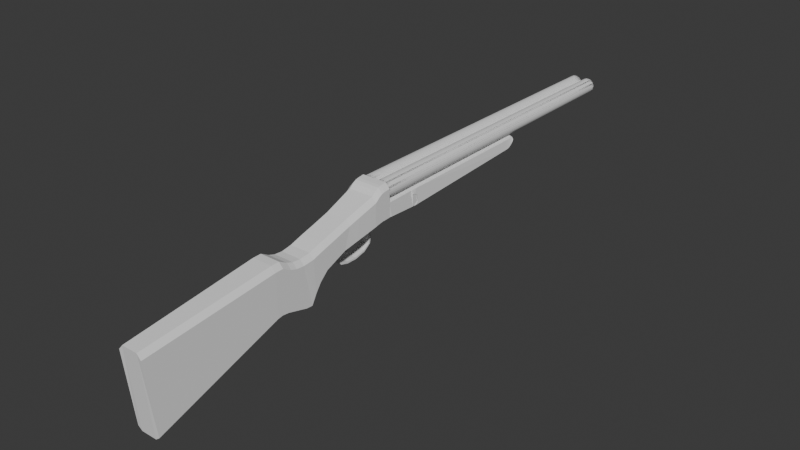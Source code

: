 # Source: doublebarrelshotgunV4.blend  (saved by Blender 4.5.90; exported with 4.5.12 LTS)
import bpy
from mathutils import Matrix  # noqa: F401  (used for matrix-valued properties, if any)

bpy.ops.wm.read_factory_settings(use_empty=True)
scene = bpy.context.scene
scene.name = 'Scene'

# ---- collections
col_collection = bpy.data.collections.new('Collection'); scene.collection.children.link(col_collection)

# ---- world
world_world = bpy.data.worlds.new('World'); scene.world = world_world
world_world.use_nodes = True; world_world.node_tree.nodes.clear()
_N = world_world.node_tree.nodes; _L = world_world.node_tree.links
n0 = _N.new('ShaderNodeOutputWorld'); n0.name = 'World Output'; n0.location = (200, 100)
n1 = _N.new('ShaderNodeBackground'); n1.name = 'Background'; n1.location = (-200, 100)
n1.inputs[0].default_value = (0.05088, 0.05088, 0.05088, 1.0)
_L.new(n1.outputs[0], n0.inputs[0])
n0.is_active_output = True
world_world.color = (0.05088, 0.05088, 0.05088)
world_world.sun_shadow_jitter_overblur = 0.0

# ---- meshes
me_cube_001 = bpy.data.meshes.new('Cube.001')
me_cube_001.from_pydata([(0.2993, -1.017, -1.015), (0.2993, -1.057, 0.9345), (0.3514, 2.405, -0.0866), (0.3514, 2.49, 1.04), (0.3514, 2.544, -0.07589), (0.3514, 2.714, 1.027), (0.3514, 2.723, -0.1118), (0.3514, 2.932, 0.8838), (0.3514, 3.261, -0.3037), (0.3514, 3.098, 0.8137), (0.3514, 3.43, -0.3279), (0.3514, 3.315, 0.7768), (0.3615, 3.586, -0.0697), (0.3615, 3.602, 0.7904), (0.3615, 3.754, 0.1307), (0.3615, 3.977, 0.8741), (0.3615, 3.989, 0.3163), (0.3615, 4.345, 0.9448), (0.3615, 4.589, 0.5106), (0.3615, 4.812, 1.042), (0.4125, 5.587, 0.6462), (0.4125, 5.657, 1.247), (0.4125, 5.65, 0.6563), (0.4125, 5.696, 1.27), (0.4125, 5.825, 0.6752), (0.4125, 5.789, 1.334), (0.4125, 5.875, 0.6748), (0.4125, 5.886, 1.379), (0.4125, 5.93, 0.669), (0.4125, 5.971, 1.392), (0.4125, 5.999, 0.6676), (0.4125, 6.054, 1.394), (0.4125, 6.1, 0.6672), (0.4125, 6.146, 1.398), (0.4221, 6.151, 0.6666), (0.399, 6.131, 1.034), (0.4125, 6.907, 0.5648), (0.3828, 6.945, 0.9764), (0.4125, 6.933, 0.5629), (0.4125, 6.948, 0.8802), (0.4125, 6.974, 0.5601), (0.4125, 6.989, 0.8784), (0.4125, 7.019, 0.5682), (0.4125, 7.032, 0.8581), (0.4125, 7.067, 0.5901), (0.4125, 7.075, 0.8202), (0.4125, 7.088, 0.6093), (0.4125, 7.092, 0.7944), (0.4125, 7.101, 0.6348), (0.4125, 7.102, 0.7725), (0.4125, 7.107, 0.6651), (0.4125, 7.107, 0.7533), (0.4125, 7.11, 0.693), (0.4125, 7.11, 0.7275), (0.0, 2.397, -0.1736), (0.0, 2.501, 1.172), (0.0, -1.024, -1.102), (0.0, -1.046, 1.066), (0.0, 2.537, -0.1628), (0.0, 2.725, 1.158), (0.0, 2.715, -0.1987), (0.0, 2.943, 1.015), (0.0, 3.254, -0.3906), (0.0, 3.109, 0.9454), (0.0, 3.423, -0.4149), (0.0, 3.326, 0.9085), (0.0, 3.579, -0.1567), (0.0, 3.613, 0.9221), (0.0, 3.747, 0.04376), (0.0, 3.988, 1.006), (0.0, 3.982, 0.2294), (0.0, 4.356, 1.076), (0.0, 4.582, 0.4236), (0.0, 4.823, 1.174), (0.0, 5.598, 0.5599), (0.0, 5.668, 1.378), (0.0, 5.639, 0.5733), (-2.479e-18, 5.707, 1.402), (0.0, 5.818, 0.5883), (-1.9e-18, 5.8, 1.466), (0.0, 5.868, 0.5878), (-6.097e-18, 5.896, 1.51), (0.0, 5.923, 0.5821), (-7.88e-18, 5.981, 1.523), (0.0, 5.992, 0.5806), (-8.983e-18, 6.064, 1.526), (0.0, 6.093, 0.5802), (-9.271e-18, 6.157, 1.529), (0.0, 6.144, 0.5797), (-1.68e-18, 6.133, 1.059), (0.0, 6.906, 0.5523), (-1.376e-18, 6.947, 1.002), (0.0, 6.932, 0.5505), (0.0, 6.947, 0.8678), (0.0, 6.973, 0.5477), (0.0, 6.988, 0.866), (0.0, 7.018, 0.5558), (0.0, 7.031, 0.8457), (0.0, 7.066, 0.5777), (0.0, 7.074, 0.8078), (0.0, 7.087, 0.5969), (0.0, 7.091, 0.782), (0.0, 7.1, 0.6224), (0.0, 7.101, 0.7601), (0.0, 7.106, 0.6527), (0.0, 7.106, 0.7409), (0.0, 7.109, 0.6806), (0.0, 7.109, 0.7151), (0.1031, 2.501, 1.172), (0.2062, 2.501, 1.172), (0.2483, 2.501, 1.172), (0.05961, -1.024, -1.102), (0.1305, -1.024, -1.102), (0.1962, -1.024, -1.102), (0.1031, 2.725, 1.158), (0.2062, 2.725, 1.158), (0.2483, 2.725, 1.158), (0.1031, 2.943, 1.015), (0.2062, 2.943, 1.015), (0.2483, 2.943, 1.015), (0.1031, 3.109, 0.9454), (0.2062, 3.109, 0.9454), (0.2483, 3.109, 0.9454), (0.1031, 3.326, 0.9085), (0.2062, 3.326, 0.9085), (0.2483, 3.326, 0.9085), (0.1031, 3.613, 0.9221), (0.2062, 3.613, 0.9221), (0.2584, 3.613, 0.9221), (0.1031, 3.988, 1.006), (0.2062, 3.988, 1.006), (0.2584, 3.988, 1.006), (0.1031, 4.356, 1.076), (0.2062, 4.356, 1.076), (0.2584, 4.356, 1.076), (0.1031, 4.823, 1.174), (0.2062, 4.823, 1.174), (0.2584, 4.823, 1.174), (0.1031, 5.668, 1.378), (0.2062, 5.668, 1.378), (0.3094, 5.668, 1.378), (0.1031, 5.707, 1.402), (0.2062, 5.707, 1.402), (0.3094, 5.707, 1.402), (0.1031, 5.8, 1.466), (0.2062, 5.8, 1.466), (0.3094, 5.8, 1.466), (0.1031, 5.896, 1.51), (0.2062, 5.896, 1.511), (0.3094, 5.896, 1.511), (0.1031, 5.981, 1.523), (0.2062, 5.981, 1.523), (0.3094, 5.981, 1.523), (0.1031, 6.064, 1.526), (0.2062, 6.064, 1.526), (0.3094, 6.064, 1.526), (0.1031, 6.157, 1.529), (0.2062, 6.157, 1.529), (0.3094, 6.157, 1.529), (0.1031, 6.133, 1.059), (0.2062, 6.133, 1.059), (0.3094, 6.133, 1.059), (0.1031, 6.947, 1.002), (0.2062, 6.947, 1.002), (0.3094, 6.947, 1.002), (0.1031, 6.947, 0.8678), (0.2062, 6.947, 0.8678), (0.3094, 6.947, 0.8678), (0.1031, 6.988, 0.866), (0.2062, 6.988, 0.866), (0.3094, 6.988, 0.866), (0.1031, 7.031, 0.8457), (0.2062, 7.031, 0.8457), (0.3094, 7.031, 0.8457), (0.1031, 7.074, 0.8078), (0.2062, 7.074, 0.8078), (0.3094, 7.074, 0.8078), (0.1031, 7.091, 0.782), (0.2062, 7.091, 0.782), (0.3094, 7.091, 0.782), (0.1031, 7.101, 0.7601), (0.2062, 7.101, 0.7601), (0.3094, 7.101, 0.7601), (0.1031, 7.106, 0.7409), (0.2062, 7.106, 0.7409), (0.3094, 7.106, 0.7409), (0.1031, 7.109, 0.7151), (0.2062, 7.109, 0.7151), (0.3094, 7.109, 0.7151), (0.2483, 2.397, -0.1736), (0.2062, 2.397, -0.1736), (0.1031, 2.397, -0.1736), (0.1962, -1.046, 1.066), (0.1305, -1.046, 1.066), (0.05961, -1.046, 1.066), (0.2483, 2.537, -0.1628), (0.2062, 2.537, -0.1628), (0.1031, 2.537, -0.1628), (0.2483, 2.715, -0.1987), (0.2062, 2.715, -0.1987), (0.1031, 2.715, -0.1987), (0.2483, 3.254, -0.3906), (0.2062, 3.254, -0.3906), (0.1031, 3.254, -0.3906), (0.2483, 3.423, -0.4149), (0.2062, 3.423, -0.4149), (0.1031, 3.423, -0.4149), (0.2584, 3.579, -0.1567), (0.2062, 3.579, -0.1567), (0.1031, 3.579, -0.1567), (0.2584, 3.747, 0.04376), (0.2062, 3.747, 0.04376), (0.1031, 3.747, 0.04376), (0.2584, 3.982, 0.2294), (0.2062, 3.982, 0.2294), (0.1031, 3.982, 0.2294), (0.2584, 4.582, 0.4236), (0.2062, 4.582, 0.4236), (0.1555, 4.582, 0.4236), (0.3094, 5.585, 0.5594), (0.2062, 5.589, 0.5596), (0.1031, 5.594, 0.5598), (0.3094, 5.642, 0.5704), (0.2062, 5.641, 0.5714), (0.1031, 5.64, 0.5723), (0.3094, 5.818, 0.5883), (0.2062, 5.818, 0.5883), (0.1031, 5.818, 0.5883), (0.3094, 5.868, 0.5878), (0.2062, 5.868, 0.5878), (0.1031, 5.868, 0.5878), (0.3094, 5.923, 0.5821), (0.2062, 5.923, 0.5821), (0.1031, 5.923, 0.5821), (0.3094, 5.992, 0.5806), (0.2062, 5.992, 0.5806), (0.1031, 5.992, 0.5806), (0.3094, 6.093, 0.5802), (0.2062, 6.093, 0.5802), (0.1031, 6.093, 0.5802), (0.3094, 6.144, 0.5797), (0.2062, 6.144, 0.5797), (0.1031, 6.144, 0.5797), (0.3094, 6.906, 0.5523), (0.2062, 6.906, 0.5523), (0.1031, 6.906, 0.5523), (0.3094, 6.932, 0.5505), (0.2062, 6.932, 0.5505), (0.1031, 6.932, 0.5505), (0.3094, 6.973, 0.5477), (0.2062, 6.973, 0.5477), (0.1031, 6.973, 0.5477), (0.3094, 7.018, 0.5558), (0.2062, 7.018, 0.5558), (0.1031, 7.018, 0.5558), (0.3094, 7.067, 0.5901), (0.2062, 7.067, 0.5901), (0.1031, 7.066, 0.5777), (0.3094, 7.088, 0.6093), (0.2062, 7.088, 0.6093), (0.1031, 7.088, 0.6093), (0.3094, 7.1, 0.6224), (0.2062, 7.1, 0.6224), (0.1031, 7.1, 0.6224), (0.3094, 7.106, 0.6527), (0.2062, 7.106, 0.6527), (0.1031, 7.106, 0.6527), (0.3094, 7.109, 0.6806), (0.2062, 7.109, 0.6806), (0.1031, 7.109, 0.6806), (0.3615, 4.778, 1.035), (0.3615, 4.546, 0.4966), (0.0, 4.789, 1.167), (0.0, 4.539, 0.4097), (0.2584, 4.539, 0.4097), (0.2062, 4.539, 0.4097), (0.1555, 4.539, 0.4097), (0.1031, 4.789, 1.167), (0.2062, 4.789, 1.167), (0.2584, 4.789, 1.167), (0.1135, 4.6, 0.2979), (-1.66e-20, 4.6, 0.2979), (-1.66e-20, 4.556, 0.2839), (0.1135, 4.556, 0.2839), (0.1031, 4.651, 0.14), (-1.66e-20, 4.651, 0.14), (-1.66e-20, 4.607, 0.126), (0.1031, 4.607, 0.126), (0.1031, 4.74, 0.0002847), (-1.5e-19, 4.74, 0.0002847), (-1.5e-19, 4.709, -0.03225), (0.1031, 4.709, -0.03225), (0.1031, 4.934, -0.06434), (0.0, 4.934, -0.06434), (0.0, 4.924, -0.1085), (0.1031, 4.924, -0.1085), (0.1031, 5.207, -0.09085), (-6.498e-19, 5.207, -0.09085), (-6.498e-19, 5.204, -0.1361), (0.1031, 5.204, -0.1361), (0.1031, 5.503, -0.04584), (0.0, 5.503, -0.04584), (0.0, 5.51, -0.09057), (0.1031, 5.51, -0.09057), (0.1031, 5.672, 0.04788), (0.0, 5.672, 0.04788), (0.0, 5.716, 0.03367), (0.1031, 5.716, 0.03367), (0.1031, 5.731, 0.2267), (4.136e-25, 5.731, 0.2267), (4.136e-25, 5.775, 0.2125), (0.1031, 5.775, 0.2125), (0.1031, 5.686, 0.3786), (-1.452e-20, 5.686, 0.3786), (-1.452e-20, 5.724, 0.4034), (0.1031, 5.724, 0.4034), (0.1208, 5.568, 0.5029), (0.0, 5.568, 0.5029), (0.0, 5.605, 0.5292), (0.1208, 5.605, 0.5292), (0.1352, 5.47, 0.5519), (-2.544e-19, 5.47, 0.5519), (-1.701e-19, 5.607, 0.5689), (0.1352, 5.607, 0.5689), (0.3812, 5.138, 1.121), (0.3812, 4.975, 0.563), (0.0, 4.975, 0.4763), (0.0, 5.149, 1.253), (0.2781, 4.97, 0.4761), (0.2062, 4.971, 0.4762), (0.1129, 4.975, 0.4763), (0.1031, 5.149, 1.253), (0.2062, 5.149, 1.253), (0.2781, 5.149, 1.253), (0.403, 5.499, 1.208), (0.403, 5.401, 0.6209), (0.0, 5.409, 0.5345), (0.0, 5.51, 1.34), (0.2999, 5.398, 0.5341), (0.2062, 5.401, 0.5342), (0.1129, 5.409, 0.5345), (0.1031, 5.51, 1.34), (0.2062, 5.51, 1.34), (0.2999, 5.51, 1.34)], [], [(110, 3, 5, 116), (2, 3, 1, 0), (189, 2, 0, 113), (116, 5, 7, 119), (3, 2, 4, 5), (119, 7, 9, 122), (5, 4, 6, 7), (7, 6, 8, 9), (125, 11, 13, 128), (9, 8, 10, 11), (122, 9, 11, 125), (11, 10, 12, 13), (131, 15, 17, 134), (128, 13, 15, 131), (13, 12, 14, 15), (270, 271, 18, 19), (15, 14, 16, 17), (343, 334, 21, 140), (279, 270, 19, 137), (334, 335, 20, 21), (143, 23, 25, 146), (140, 21, 23, 143), (21, 20, 22, 23), (25, 24, 26, 27), (23, 22, 24, 25), (149, 27, 29, 152), (146, 25, 27, 149), (152, 29, 31, 155), (27, 26, 28, 29), (31, 30, 32, 33), (29, 28, 30, 31), (158, 33, 35, 161), (155, 31, 33, 158), (35, 34, 36, 37), (33, 32, 34, 35), (164, 37, 39, 167), (161, 35, 37, 164), (167, 39, 41, 170), (37, 36, 38, 39), (41, 40, 42, 43), (39, 38, 40, 41), (173, 43, 45, 176), (170, 41, 43, 173), (43, 42, 44, 45), (47, 46, 48, 49), (45, 44, 46, 47), (176, 45, 47, 179), (182, 49, 51, 185), (179, 47, 49, 182), (185, 51, 53, 188), (49, 48, 50, 51), (267, 188, 53, 52), (51, 50, 52, 53), (266, 104, 106, 269), (263, 102, 104, 266), (260, 100, 102, 263), (257, 98, 100, 260), (254, 96, 98, 257), (251, 94, 96, 254), (248, 92, 94, 251), (245, 90, 92, 248), (242, 88, 90, 245), (239, 86, 88, 242), (236, 84, 86, 239), (233, 82, 84, 236), (230, 80, 82, 233), (227, 78, 80, 230), (224, 76, 78, 227), (340, 336, 74, 221), (221, 74, 76, 224), (276, 273, 282, 283), (212, 68, 70, 215), (206, 64, 66, 209), (209, 66, 68, 212), (203, 62, 64, 206), (200, 60, 62, 203), (197, 58, 60, 200), (191, 54, 58, 197), (108, 55, 57, 194), (111, 194, 57, 56), (0, 1, 192, 113), (113, 192, 193, 112), (112, 193, 194, 111), (3, 110, 192, 1), (110, 109, 193, 192), (109, 108, 194, 193), (2, 189, 195, 4), (189, 190, 196, 195), (190, 191, 197, 196), (4, 195, 198, 6), (195, 196, 199, 198), (196, 197, 200, 199), (6, 198, 201, 8), (198, 199, 202, 201), (199, 200, 203, 202), (8, 201, 204, 10), (201, 202, 205, 204), (202, 203, 206, 205), (12, 207, 210, 14), (207, 208, 211, 210), (208, 209, 212, 211), (10, 204, 207, 12), (204, 205, 208, 207), (205, 206, 209, 208), (14, 210, 213, 16), (210, 211, 214, 213), (211, 212, 215, 214), (271, 274, 216, 18), (274, 275, 217, 216), (275, 276, 218, 217), (20, 219, 222, 22), (219, 220, 223, 222), (220, 221, 224, 223), (335, 338, 219, 20), (338, 339, 220, 219), (339, 340, 221, 220), (22, 222, 225, 24), (222, 223, 226, 225), (223, 224, 227, 226), (24, 225, 228, 26), (225, 226, 229, 228), (226, 227, 230, 229), (26, 228, 231, 28), (228, 229, 232, 231), (229, 230, 233, 232), (28, 231, 234, 30), (231, 232, 235, 234), (232, 233, 236, 235), (30, 234, 237, 32), (234, 235, 238, 237), (235, 236, 239, 238), (32, 237, 240, 34), (237, 238, 241, 240), (238, 239, 242, 241), (34, 240, 243, 36), (240, 241, 244, 243), (241, 242, 245, 244), (36, 243, 246, 38), (243, 244, 247, 246), (244, 245, 248, 247), (38, 246, 249, 40), (246, 247, 250, 249), (247, 248, 251, 250), (40, 249, 252, 42), (249, 250, 253, 252), (250, 251, 254, 253), (42, 252, 255, 44), (252, 253, 256, 255), (253, 254, 257, 256), (44, 255, 258, 46), (255, 256, 259, 258), (256, 257, 260, 259), (46, 258, 261, 48), (258, 259, 262, 261), (259, 260, 263, 262), (48, 261, 264, 50), (261, 262, 265, 264), (262, 263, 266, 265), (50, 264, 267, 52), (264, 265, 268, 267), (265, 266, 269, 268), (106, 107, 186, 269), (269, 186, 187, 268), (268, 187, 188, 267), (105, 183, 186, 107), (183, 184, 187, 186), (184, 185, 188, 187), (101, 177, 180, 103), (177, 178, 181, 180), (178, 179, 182, 181), (103, 180, 183, 105), (180, 181, 184, 183), (181, 182, 185, 184), (99, 174, 177, 101), (174, 175, 178, 177), (175, 176, 179, 178), (95, 168, 171, 97), (168, 169, 172, 171), (169, 170, 173, 172), (97, 171, 174, 99), (171, 172, 175, 174), (172, 173, 176, 175), (93, 165, 168, 95), (165, 166, 169, 168), (166, 167, 170, 169), (89, 159, 162, 91), (159, 160, 163, 162), (160, 161, 164, 163), (91, 162, 165, 93), (162, 163, 166, 165), (163, 164, 167, 166), (85, 153, 156, 87), (153, 154, 157, 156), (154, 155, 158, 157), (87, 156, 159, 89), (156, 157, 160, 159), (157, 158, 161, 160), (83, 150, 153, 85), (150, 151, 154, 153), (151, 152, 155, 154), (79, 144, 147, 81), (144, 145, 148, 147), (145, 146, 149, 148), (81, 147, 150, 83), (147, 148, 151, 150), (148, 149, 152, 151), (75, 138, 141, 77), (138, 139, 142, 141), (139, 140, 143, 142), (77, 141, 144, 79), (141, 142, 145, 144), (142, 143, 146, 145), (272, 277, 135, 73), (277, 278, 136, 135), (278, 279, 137, 136), (337, 341, 138, 75), (341, 342, 139, 138), (342, 343, 140, 139), (67, 126, 129, 69), (126, 127, 130, 129), (127, 128, 131, 130), (69, 129, 132, 71), (129, 130, 133, 132), (130, 131, 134, 133), (63, 120, 123, 65), (120, 121, 124, 123), (121, 122, 125, 124), (65, 123, 126, 67), (123, 124, 127, 126), (124, 125, 128, 127), (61, 117, 120, 63), (117, 118, 121, 120), (118, 119, 122, 121), (59, 114, 117, 61), (114, 115, 118, 117), (115, 116, 119, 118), (54, 191, 111, 56), (191, 190, 112, 111), (190, 189, 113, 112), (55, 108, 114, 59), (108, 109, 115, 114), (109, 110, 116, 115), (133, 134, 279, 278), (132, 133, 278, 277), (71, 132, 277, 272), (214, 215, 276, 275), (213, 214, 275, 274), (16, 213, 274, 271), (215, 70, 273, 276), (134, 17, 270, 279), (17, 16, 271, 270), (280, 283, 287, 284), (218, 276, 283, 280), (72, 218, 280, 281), (273, 72, 281, 282), (285, 284, 288, 289), (281, 280, 284, 285), (283, 282, 286, 287), (282, 281, 285, 286), (291, 290, 294, 295), (287, 286, 290, 291), (286, 285, 289, 290), (284, 287, 291, 288), (292, 295, 299, 296), (290, 289, 293, 294), (288, 291, 295, 292), (289, 288, 292, 293), (299, 298, 302, 303), (293, 292, 296, 297), (295, 294, 298, 299), (294, 293, 297, 298), (300, 303, 307, 304), (298, 297, 301, 302), (296, 299, 303, 300), (297, 296, 300, 301), (305, 304, 308, 309), (301, 300, 304, 305), (303, 302, 306, 307), (302, 301, 305, 306), (311, 310, 314, 315), (307, 306, 310, 311), (306, 305, 309, 310), (304, 307, 311, 308), (312, 315, 319, 316), (310, 309, 313, 314), (308, 311, 315, 312), (309, 308, 312, 313), (316, 319, 323, 320), (313, 312, 316, 317), (315, 314, 318, 319), (314, 313, 317, 318), (323, 322, 321, 320), (317, 316, 320, 321), (319, 318, 322, 323), (318, 317, 321, 322), (136, 137, 333, 332), (135, 136, 332, 331), (73, 135, 331, 327), (217, 218, 330, 329), (216, 217, 329, 328), (18, 216, 328, 325), (218, 72, 326, 330), (19, 18, 325, 324), (137, 19, 324, 333), (332, 333, 343, 342), (331, 332, 342, 341), (327, 331, 341, 337), (329, 330, 340, 339), (328, 329, 339, 338), (325, 328, 338, 335), (324, 325, 335, 334), (333, 324, 334, 343), (340, 330, 326, 336)])
_uv = me_cube_001.uv_layers.new(name='UVMap')
_uv.uv.foreach_set('vector', [0.6562, 0.5, 0.625, 0.5, 0.625, 0.5, 0.6562, 0.5, 0.375, 0.5, 0.625, 0.5, 0.625, 0.75, 0.375, 0.75, 0.3438, 0.5, 0.375, 0.5, 0.375, 0.75, 0.3438, 0.75, 0.6562, 0.5, 0.625, 0.5, 0.625, 0.5, 0.6562, 0.5, 0.625, 0.5, 0.375, 0.5, 0.375, 0.5, 0.625, 0.5, 0.6562, 0.5, 0.625, 0.5, 0.625, 0.5, 0.6562, 0.5, 0.625, 0.5, 0.375, 0.5, 0.375, 0.5, 0.625, 0.5, 0.625, 0.5, 0.375, 0.5, 0.375, 0.5, 0.625, 0.5, 0.6562, 0.5, 0.625, 0.5, 0.625, 0.5, 0.6562, 0.5, 0.625, 0.5, 0.375, 0.5, 0.375, 0.5, 0.625, 0.5, 0.6562, 0.5, 0.625, 0.5, 0.625, 0.5, 0.6562, 0.5, 0.625, 0.5, 0.375, 0.5, 0.375, 0.5, 0.625, 0.5, 0.6562, 0.5, 0.625, 0.5, 0.625, 0.5, 0.6562, 0.5, 0.6562, 0.5, 0.625, 0.5, 0.625, 0.5, 0.6562, 0.5, 0.625, 0.5, 0.375, 0.5, 0.375, 0.5, 0.625, 0.5, 0.625, 0.5, 0.375, 0.5, 0.375, 0.5, 0.625, 0.5, 0.625, 0.5, 0.375, 0.5, 0.375, 0.5, 0.625, 0.5, 0.6562, 0.5, 0.625, 0.5, 0.625, 0.5, 0.6562, 0.5, 0.6562, 0.5, 0.625, 0.5, 0.625, 0.5, 0.6562, 0.5, 0.625, 0.5, 0.375, 0.5, 0.375, 0.5, 0.625, 0.5, 0.6562, 0.5, 0.625, 0.5, 0.625, 0.5, 0.6562, 0.5, 0.6562, 0.5, 0.625, 0.5, 0.625, 0.5, 0.6562, 0.5, 0.625, 0.5, 0.375, 0.5, 0.375, 0.5, 0.625, 0.5, 0.625, 0.5, 0.375, 0.5, 0.375, 0.5, 0.625, 0.5, 0.625, 0.5, 0.375, 0.5, 0.375, 0.5, 0.625, 0.5, 0.6562, 0.5, 0.625, 0.5, 0.625, 0.5, 0.6562, 0.5, 0.6562, 0.5, 0.625, 0.5, 0.625, 0.5, 0.6562, 0.5, 0.6562, 0.5, 0.625, 0.5, 0.625, 0.5, 0.6562, 0.5, 0.625, 0.5, 0.375, 0.5, 0.375, 0.5, 0.625, 0.5, 0.625, 0.5, 0.375, 0.5, 0.375, 0.5, 0.625, 0.5, 0.625, 0.5, 0.375, 0.5, 0.375, 0.5, 0.625, 0.5, 0.6562, 0.5, 0.625, 0.5, 0.625, 0.5, 0.6562, 0.5, 0.6562, 0.5, 0.625, 0.5, 0.625, 0.5, 0.6562, 0.5, 0.625, 0.5, 0.375, 0.5, 0.375, 0.5, 0.625, 0.5, 0.625, 0.5, 0.375, 0.5, 0.375, 0.5, 0.625, 0.5, 0.6562, 0.5, 0.625, 0.5, 0.625, 0.5, 0.6562, 0.5, 0.6562, 0.5, 0.625, 0.5, 0.625, 0.5, 0.6562, 0.5, 0.6562, 0.5, 0.625, 0.5, 0.625, 0.5, 0.6562, 0.5, 0.625, 0.5, 0.375, 0.5, 0.375, 0.5, 0.625, 0.5, 0.625, 0.5, 0.375, 0.5, 0.375, 0.5, 0.625, 0.5, 0.625, 0.5, 0.375, 0.5, 0.375, 0.5, 0.625, 0.5, 0.6562, 0.5, 0.625, 0.5, 0.625, 0.5, 0.6562, 0.5, 0.6562, 0.5, 0.625, 0.5, 0.625, 0.5, 0.6562, 0.5, 0.625, 0.5, 0.375, 0.5, 0.375, 0.5, 0.625, 0.5, 0.625, 0.5, 0.375, 0.5, 0.375, 0.5, 0.625, 0.5, 0.625, 0.5, 0.375, 0.5, 0.375, 0.5, 0.625, 0.5, 0.6562, 0.5, 0.625, 0.5, 0.625, 0.5, 0.6562, 0.5, 0.6562, 0.5, 0.625, 0.5, 0.625, 0.5, 0.6562, 0.5, 0.6562, 0.5, 0.625, 0.5, 0.625, 0.5, 0.6562, 0.5, 0.6562, 0.5, 0.625, 0.5, 0.625, 0.5, 0.6562, 0.5, 0.625, 0.5, 0.375, 0.5, 0.375, 0.5, 0.625, 0.5, 0.375, 0.4688, 0.625, 0.4688, 0.625, 0.5, 0.375, 0.5, 0.625, 0.5, 0.375, 0.5, 0.375, 0.5, 0.625, 0.5, 0.2812, 0.5, 0.25, 0.5, 0.25, 0.5, 0.2812, 0.5, 0.2812, 0.5, 0.25, 0.5, 0.25, 0.5, 0.2812, 0.5, 0.2812, 0.5, 0.25, 0.5, 0.25, 0.5, 0.2812, 0.5, 0.2812, 0.5, 0.25, 0.5, 0.25, 0.5, 0.2812, 0.5, 0.2812, 0.5, 0.25, 0.5, 0.25, 0.5, 0.2812, 0.5, 0.2812, 0.5, 0.25, 0.5, 0.25, 0.5, 0.2812, 0.5, 0.2812, 0.5, 0.25, 0.5, 0.25, 0.5, 0.2812, 0.5, 0.2812, 0.5, 0.25, 0.5, 0.25, 0.5, 0.2812, 0.5, 0.2812, 0.5, 0.25, 0.5, 0.25, 0.5, 0.2812, 0.5, 0.2812, 0.5, 0.25, 0.5, 0.25, 0.5, 0.2812, 0.5, 0.2812, 0.5, 0.25, 0.5, 0.25, 0.5, 0.2812, 0.5, 0.2812, 0.5, 0.25, 0.5, 0.25, 0.5, 0.2812, 0.5, 0.2812, 0.5, 0.25, 0.5, 0.25, 0.5, 0.2812, 0.5, 0.2812, 0.5, 0.25, 0.5, 0.25, 0.5, 0.2812, 0.5, 0.2812, 0.5, 0.25, 0.5, 0.25, 0.5, 0.2812, 0.5, 0.2812, 0.5, 0.25, 0.5, 0.25, 0.5, 0.2812, 0.5, 0.2812, 0.5, 0.25, 0.5, 0.25, 0.5, 0.2812, 0.5, 0.2812, 0.5, 0.25, 0.5, 0.25, 0.5, 0.2812, 0.5, 0.2812, 0.5, 0.25, 0.5, 0.25, 0.5, 0.2812, 0.5, 0.2812, 0.5, 0.25, 0.5, 0.25, 0.5, 0.2812, 0.5, 0.2812, 0.5, 0.25, 0.5, 0.25, 0.5, 0.2812, 0.5, 0.2812, 0.5, 0.25, 0.5, 0.25, 0.5, 0.2812, 0.5, 0.2812, 0.5, 0.25, 0.5, 0.25, 0.5, 0.2812, 0.5, 0.2812, 0.5, 0.25, 0.5, 0.25, 0.5, 0.2812, 0.5, 0.2812, 0.5, 0.25, 0.5, 0.25, 0.5, 0.2812, 0.5, 0.7188, 0.5, 0.75, 0.5, 0.75, 0.75, 0.7188, 0.75, 0.375, 0.8438, 0.625, 0.8438, 0.625, 0.875, 0.375, 0.875, 0.375, 0.75, 0.625, 0.75, 0.625, 0.7812, 0.375, 0.7812, 0.375, 0.7812, 0.625, 0.7812, 0.625, 0.8125, 0.375, 0.8125, 0.375, 0.8125, 0.625, 0.8125, 0.625, 0.8438, 0.375, 0.8438, 0.625, 0.5, 0.6562, 0.5, 0.6562, 0.75, 0.625, 0.75, 0.6562, 0.5, 0.6875, 0.5, 0.6875, 0.75, 0.6562, 0.75, 0.6875, 0.5, 0.7188, 0.5, 0.7188, 0.75, 0.6875, 0.75, 0.375, 0.5, 0.3438, 0.5, 0.3438, 0.5, 0.375, 0.5, 0.3438, 0.5, 0.3125, 0.5, 0.3125, 0.5, 0.3438, 0.5, 0.3125, 0.5, 0.2812, 0.5, 0.2812, 0.5, 0.3125, 0.5, 0.375, 0.5, 0.3438, 0.5, 0.3438, 0.5, 0.375, 0.5, 0.3438, 0.5, 0.3125, 0.5, 0.3125, 0.5, 0.3438, 0.5, 0.3125, 0.5, 0.2812, 0.5, 0.2812, 0.5, 0.3125, 0.5, 0.375, 0.5, 0.3438, 0.5, 0.3438, 0.5, 0.375, 0.5, 0.3438, 0.5, 0.3125, 0.5, 0.3125, 0.5, 0.3438, 0.5, 0.3125, 0.5, 0.2812, 0.5, 0.2812, 0.5, 0.3125, 0.5, 0.375, 0.5, 0.3438, 0.5, 0.3438, 0.5, 0.375, 0.5, 0.3438, 0.5, 0.3125, 0.5, 0.3125, 0.5, 0.3438, 0.5, 0.3125, 0.5, 0.2812, 0.5, 0.2812, 0.5, 0.3125, 0.5, 0.375, 0.5, 0.3438, 0.5, 0.3438, 0.5, 0.375, 0.5, 0.3438, 0.5, 0.3125, 0.5, 0.3125, 0.5, 0.3438, 0.5, 0.3125, 0.5, 0.2812, 0.5, 0.2812, 0.5, 0.3125, 0.5, 0.375, 0.5, 0.3438, 0.5, 0.3438, 0.5, 0.375, 0.5, 0.3438, 0.5, 0.3125, 0.5, 0.3125, 0.5, 0.3438, 0.5, 0.3125, 0.5, 0.2812, 0.5, 0.2812, 0.5, 0.3125, 0.5, 0.375, 0.5, 0.3438, 0.5, 0.3438, 0.5, 0.375, 0.5, 0.3438, 0.5, 0.3125, 0.5, 0.3125, 0.5, 0.3438, 0.5, 0.3125, 0.5, 0.2812, 0.5, 0.2812, 0.5, 0.3125, 0.5, 0.375, 0.5, 0.3438, 0.5, 0.3438, 0.5, 0.375, 0.5, 0.3438, 0.5, 0.3125, 0.5, 0.3125, 0.5, 0.3438, 0.5, 0.3125, 0.5, 0.2812, 0.5, 0.2812, 0.5, 0.3125, 0.5, 0.375, 0.5, 0.3438, 0.5, 0.3438, 0.5, 0.375, 0.5, 0.3438, 0.5, 0.3125, 0.5, 0.3125, 0.5, 0.3438, 0.5, 0.3125, 0.5, 0.2812, 0.5, 0.2812, 0.5, 0.3125, 0.5, 0.375, 0.5, 0.3438, 0.5, 0.3438, 0.5, 0.375, 0.5, 0.3438, 0.5, 0.3125, 0.5, 0.3125, 0.5, 0.3438, 0.5, 0.3125, 0.5, 0.2812, 0.5, 0.2812, 0.5, 0.3125, 0.5, 0.375, 0.5, 0.3438, 0.5, 0.3438, 0.5, 0.375, 0.5, 0.3438, 0.5, 0.3125, 0.5, 0.3125, 0.5, 0.3438, 0.5, 0.3125, 0.5, 0.2812, 0.5, 0.2812, 0.5, 0.3125, 0.5, 0.375, 0.5, 0.3438, 0.5, 0.3438, 0.5, 0.375, 0.5, 0.3438, 0.5, 0.3125, 0.5, 0.3125, 0.5, 0.3438, 0.5, 0.3125, 0.5, 0.2812, 0.5, 0.2812, 0.5, 0.3125, 0.5, 0.375, 0.5, 0.3438, 0.5, 0.3438, 0.5, 0.375, 0.5, 0.3438, 0.5, 0.3125, 0.5, 0.3125, 0.5, 0.3438, 0.5, 0.3125, 0.5, 0.2812, 0.5, 0.2812, 0.5, 0.3125, 0.5, 0.375, 0.5, 0.3438, 0.5, 0.3438, 0.5, 0.375, 0.5, 0.3438, 0.5, 0.3125, 0.5, 0.3125, 0.5, 0.3438, 0.5, 0.3125, 0.5, 0.2812, 0.5, 0.2812, 0.5, 0.3125, 0.5, 0.375, 0.5, 0.3438, 0.5, 0.3438, 0.5, 0.375, 0.5, 0.3438, 0.5, 0.3125, 0.5, 0.3125, 0.5, 0.3438, 0.5, 0.3125, 0.5, 0.2812, 0.5, 0.2812, 0.5, 0.3125, 0.5, 0.375, 0.5, 0.3438, 0.5, 0.3438, 0.5, 0.375, 0.5, 0.3438, 0.5, 0.3125, 0.5, 0.3125, 0.5, 0.3438, 0.5, 0.3125, 0.5, 0.2812, 0.5, 0.2812, 0.5, 0.3125, 0.5, 0.375, 0.5, 0.3438, 0.5, 0.3438, 0.5, 0.375, 0.5, 0.3438, 0.5, 0.3125, 0.5, 0.3125, 0.5, 0.3438, 0.5, 0.3125, 0.5, 0.2812, 0.5, 0.2812, 0.5, 0.3125, 0.5, 0.375, 0.5, 0.3438, 0.5, 0.3438, 0.5, 0.375, 0.5, 0.3438, 0.5, 0.3125, 0.5, 0.3125, 0.5, 0.3438, 0.5, 0.3125, 0.5, 0.2812, 0.5, 0.2812, 0.5, 0.3125, 0.5, 0.375, 0.5, 0.3438, 0.5, 0.3438, 0.5, 0.375, 0.5, 0.3438, 0.5, 0.3125, 0.5, 0.3125, 0.5, 0.3438, 0.5, 0.3125, 0.5, 0.2812, 0.5, 0.2812, 0.5, 0.3125, 0.5, 0.375, 0.5, 0.3438, 0.5, 0.3438, 0.5, 0.375, 0.5, 0.3438, 0.5, 0.3125, 0.5, 0.3125, 0.5, 0.3438, 0.5, 0.3125, 0.5, 0.2812, 0.5, 0.2812, 0.5, 0.3125, 0.5, 0.375, 0.5, 0.3438, 0.5, 0.3438, 0.5, 0.375, 0.5, 0.3438, 0.5, 0.3125, 0.5, 0.3125, 0.5, 0.3438, 0.5, 0.3125, 0.5, 0.2812, 0.5, 0.2812, 0.5, 0.3125, 0.5, 0.375, 0.5, 0.3438, 0.5, 0.3438, 0.5, 0.375, 0.5, 0.3438, 0.5, 0.3125, 0.5, 0.3125, 0.5, 0.3438, 0.5, 0.3125, 0.5, 0.2812, 0.5, 0.2812, 0.5, 0.3125, 0.5, 0.375, 0.5, 0.3438, 0.5, 0.3438, 0.5, 0.375, 0.5, 0.3438, 0.5, 0.3125, 0.5, 0.3125, 0.5, 0.3438, 0.5, 0.3125, 0.5, 0.2812, 0.5, 0.2812, 0.5, 0.3125, 0.5, 0.375, 0.5, 0.3438, 0.5, 0.3438, 0.5, 0.375, 0.5, 0.3438, 0.5, 0.3125, 0.5, 0.3125, 0.5, 0.3438, 0.5, 0.3125, 0.5, 0.2812, 0.5, 0.2812, 0.5, 0.3125, 0.5, 0.375, 0.5, 0.3438, 0.5, 0.3438, 0.5, 0.375, 0.5, 0.3438, 0.5, 0.3125, 0.5, 0.3125, 0.5, 0.3438, 0.5, 0.3125, 0.5, 0.2812, 0.5, 0.2812, 0.5, 0.3125, 0.5, 0.375, 0.375, 0.625, 0.375, 0.625, 0.4062, 0.375, 0.4062, 0.375, 0.4062, 0.625, 0.4062, 0.625, 0.4375, 0.375, 0.4375, 0.375, 0.4375, 0.625, 0.4375, 0.625, 0.4688, 0.375, 0.4688, 0.75, 0.5, 0.7188, 0.5, 0.7188, 0.5, 0.75, 0.5, 0.7188, 0.5, 0.6875, 0.5, 0.6875, 0.5, 0.7188, 0.5, 0.6875, 0.5, 0.6562, 0.5, 0.6562, 0.5, 0.6875, 0.5, 0.75, 0.5, 0.7188, 0.5, 0.7188, 0.5, 0.75, 0.5, 0.7188, 0.5, 0.6875, 0.5, 0.6875, 0.5, 0.7188, 0.5, 0.6875, 0.5, 0.6562, 0.5, 0.6562, 0.5, 0.6875, 0.5, 0.75, 0.5, 0.7188, 0.5, 0.7188, 0.5, 0.75, 0.5, 0.7188, 0.5, 0.6875, 0.5, 0.6875, 0.5, 0.7188, 0.5, 0.6875, 0.5, 0.6562, 0.5, 0.6562, 0.5, 0.6875, 0.5, 0.75, 0.5, 0.7188, 0.5, 0.7188, 0.5, 0.75, 0.5, 0.7188, 0.5, 0.6875, 0.5, 0.6875, 0.5, 0.7188, 0.5, 0.6875, 0.5, 0.6562, 0.5, 0.6562, 0.5, 0.6875, 0.5, 0.75, 0.5, 0.7188, 0.5, 0.7188, 0.5, 0.75, 0.5, 0.7188, 0.5, 0.6875, 0.5, 0.6875, 0.5, 0.7188, 0.5, 0.6875, 0.5, 0.6562, 0.5, 0.6562, 0.5, 0.6875, 0.5, 0.75, 0.5, 0.7188, 0.5, 0.7188, 0.5, 0.75, 0.5, 0.7188, 0.5, 0.6875, 0.5, 0.6875, 0.5, 0.7188, 0.5, 0.6875, 0.5, 0.6562, 0.5, 0.6562, 0.5, 0.6875, 0.5, 0.75, 0.5, 0.7188, 0.5, 0.7188, 0.5, 0.75, 0.5, 0.7188, 0.5, 0.6875, 0.5, 0.6875, 0.5, 0.7188, 0.5, 0.6875, 0.5, 0.6562, 0.5, 0.6562, 0.5, 0.6875, 0.5, 0.75, 0.5, 0.7188, 0.5, 0.7188, 0.5, 0.75, 0.5, 0.7188, 0.5, 0.6875, 0.5, 0.6875, 0.5, 0.7188, 0.5, 0.6875, 0.5, 0.6562, 0.5, 0.6562, 0.5, 0.6875, 0.5, 0.75, 0.5, 0.7188, 0.5, 0.7188, 0.5, 0.75, 0.5, 0.7188, 0.5, 0.6875, 0.5, 0.6875, 0.5, 0.7188, 0.5, 0.6875, 0.5, 0.6562, 0.5, 0.6562, 0.5, 0.6875, 0.5, 0.75, 0.5, 0.7188, 0.5, 0.7188, 0.5, 0.75, 0.5, 0.7188, 0.5, 0.6875, 0.5, 0.6875, 0.5, 0.7188, 0.5, 0.6875, 0.5, 0.6562, 0.5, 0.6562, 0.5, 0.6875, 0.5, 0.75, 0.5, 0.7188, 0.5, 0.7188, 0.5, 0.75, 0.5, 0.7188, 0.5, 0.6875, 0.5, 0.6875, 0.5, 0.7188, 0.5, 0.6875, 0.5, 0.6562, 0.5, 0.6562, 0.5, 0.6875, 0.5, 0.75, 0.5, 0.7188, 0.5, 0.7188, 0.5, 0.75, 0.5, 0.7188, 0.5, 0.6875, 0.5, 0.6875, 0.5, 0.7188, 0.5, 0.6875, 0.5, 0.6562, 0.5, 0.6562, 0.5, 0.6875, 0.5, 0.75, 0.5, 0.7188, 0.5, 0.7188, 0.5, 0.75, 0.5, 0.7188, 0.5, 0.6875, 0.5, 0.6875, 0.5, 0.7188, 0.5, 0.6875, 0.5, 0.6562, 0.5, 0.6562, 0.5, 0.6875, 0.5, 0.75, 0.5, 0.7188, 0.5, 0.7188, 0.5, 0.75, 0.5, 0.7188, 0.5, 0.6875, 0.5, 0.6875, 0.5, 0.7188, 0.5, 0.6875, 0.5, 0.6562, 0.5, 0.6562, 0.5, 0.6875, 0.5, 0.75, 0.5, 0.7188, 0.5, 0.7188, 0.5, 0.75, 0.5, 0.7188, 0.5, 0.6875, 0.5, 0.6875, 0.5, 0.7188, 0.5, 0.6875, 0.5, 0.6562, 0.5, 0.6562, 0.5, 0.6875, 0.5, 0.75, 0.5, 0.7188, 0.5, 0.7188, 0.5, 0.75, 0.5, 0.7188, 0.5, 0.6875, 0.5, 0.6875, 0.5, 0.7188, 0.5, 0.6875, 0.5, 0.6562, 0.5, 0.6562, 0.5, 0.6875, 0.5, 0.75, 0.5, 0.7188, 0.5, 0.7188, 0.5, 0.75, 0.5, 0.7188, 0.5, 0.6875, 0.5, 0.6875, 0.5, 0.7188, 0.5, 0.6875, 0.5, 0.6562, 0.5, 0.6562, 0.5, 0.6875, 0.5, 0.75, 0.5, 0.7188, 0.5, 0.7188, 0.5, 0.75, 0.5, 0.7188, 0.5, 0.6875, 0.5, 0.6875, 0.5, 0.7188, 0.5, 0.6875, 0.5, 0.6562, 0.5, 0.6562, 0.5, 0.6875, 0.5, 0.75, 0.5, 0.7188, 0.5, 0.7188, 0.5, 0.75, 0.5, 0.7188, 0.5, 0.6875, 0.5, 0.6875, 0.5, 0.7188, 0.5, 0.6875, 0.5, 0.6562, 0.5, 0.6562, 0.5, 0.6875, 0.5, 0.75, 0.5, 0.7188, 0.5, 0.7188, 0.5, 0.75, 0.5, 0.7188, 0.5, 0.6875, 0.5, 0.6875, 0.5, 0.7188, 0.5, 0.6875, 0.5, 0.6562, 0.5, 0.6562, 0.5, 0.6875, 0.5, 0.75, 0.5, 0.7188, 0.5, 0.7188, 0.5, 0.75, 0.5, 0.7188, 0.5, 0.6875, 0.5, 0.6875, 0.5, 0.7188, 0.5, 0.6875, 0.5, 0.6562, 0.5, 0.6562, 0.5, 0.6875, 0.5, 0.75, 0.5, 0.7188, 0.5, 0.7188, 0.5, 0.75, 0.5, 0.7188, 0.5, 0.6875, 0.5, 0.6875, 0.5, 0.7188, 0.5, 0.6875, 0.5, 0.6562, 0.5, 0.6562, 0.5, 0.6875, 0.5, 0.75, 0.5, 0.7188, 0.5, 0.7188, 0.5, 0.75, 0.5, 0.7188, 0.5, 0.6875, 0.5, 0.6875, 0.5, 0.7188, 0.5, 0.6875, 0.5, 0.6562, 0.5, 0.6562, 0.5, 0.6875, 0.5, 0.75, 0.5, 0.7188, 0.5, 0.7188, 0.5, 0.75, 0.5, 0.7188, 0.5, 0.6875, 0.5, 0.6875, 0.5, 0.7188, 0.5, 0.6875, 0.5, 0.6562, 0.5, 0.6562, 0.5, 0.6875, 0.5, 0.25, 0.5, 0.2812, 0.5, 0.2812, 0.75, 0.25, 0.75, 0.2812, 0.5, 0.3125, 0.5, 0.3125, 0.75, 0.2812, 0.75, 0.3125, 0.5, 0.3438, 0.5, 0.3438, 0.75, 0.3125, 0.75, 0.75, 0.5, 0.7188, 0.5, 0.7188, 0.5, 0.75, 0.5, 0.7188, 0.5, 0.6875, 0.5, 0.6875, 0.5, 0.7188, 0.5, 0.6875, 0.5, 0.6562, 0.5, 0.6562, 0.5, 0.6875, 0.5, 0.6875, 0.5, 0.6562, 0.5, 0.6562, 0.5, 0.6875, 0.5, 0.7188, 0.5, 0.6875, 0.5, 0.6875, 0.5, 0.7188, 0.5, 0.75, 0.5, 0.7188, 0.5, 0.7188, 0.5, 0.75, 0.5, 0.3125, 0.5, 0.2812, 0.5, 0.2812, 0.5, 0.3125, 0.5, 0.3438, 0.5, 0.3125, 0.5, 0.3125, 0.5, 0.3438, 0.5, 0.375, 0.5, 0.3438, 0.5, 0.3438, 0.5, 0.375, 0.5, 0.2812, 0.5, 0.25, 0.5, 0.25, 0.5, 0.2812, 0.5, 0.6562, 0.5, 0.625, 0.5, 0.625, 0.5, 0.6562, 0.5, 0.625, 0.5, 0.375, 0.5, 0.375, 0.5, 0.625, 0.5, 0.2812, 0.5, 0.2812, 0.5, 0.2812, 0.5, 0.2812, 0.5, 0.2812, 0.5, 0.2812, 0.5, 0.2812, 0.5, 0.2812, 0.5, 0.25, 0.5, 0.2812, 0.5, 0.2812, 0.5, 0.25, 0.5, 0.0, 0.0, 0.0, 0.0, 0.0, 0.0, 0.0, 0.0, 0.25, 0.5, 0.2812, 0.5, 0.2812, 0.5, 0.25, 0.5, 0.25, 0.5, 0.2812, 0.5, 0.2812, 0.5, 0.25, 0.5, 0.2812, 0.5, 0.25, 0.5, 0.25, 0.5, 0.2812, 0.5, 0.0, 0.0, 0.0, 0.0, 0.0, 0.0, 0.0, 0.0, 0.2812, 0.5, 0.25, 0.5, 0.25, 0.5, 0.2812, 0.5, 0.2812, 0.5, 0.25, 0.5, 0.25, 0.5, 0.2812, 0.5, 0.0, 0.0, 0.0, 0.0, 0.0, 0.0, 0.0, 0.0, 0.2812, 0.5, 0.2812, 0.5, 0.2812, 0.5, 0.2812, 0.5, 0.2812, 0.5, 0.2812, 0.5, 0.2812, 0.5, 0.2812, 0.5, 0.0, 0.0, 0.0, 0.0, 0.0, 0.0, 0.0, 0.0, 0.2812, 0.5, 0.2812, 0.5, 0.2812, 0.5, 0.2812, 0.5, 0.25, 0.5, 0.2812, 0.5, 0.2812, 0.5, 0.25, 0.5, 0.2812, 0.5, 0.25, 0.5, 0.25, 0.5, 0.2812, 0.5, 0.25, 0.5, 0.2812, 0.5, 0.2812, 0.5, 0.25, 0.5, 0.2812, 0.5, 0.25, 0.5, 0.25, 0.5, 0.2812, 0.5, 0.0, 0.0, 0.0, 0.0, 0.0, 0.0, 0.0, 0.0, 0.2812, 0.5, 0.2812, 0.5, 0.2812, 0.5, 0.2812, 0.5, 0.0, 0.0, 0.0, 0.0, 0.0, 0.0, 0.0, 0.0, 0.2812, 0.5, 0.2812, 0.5, 0.2812, 0.5, 0.2812, 0.5, 0.25, 0.5, 0.2812, 0.5, 0.2812, 0.5, 0.25, 0.5, 0.25, 0.5, 0.2812, 0.5, 0.2812, 0.5, 0.25, 0.5, 0.25, 0.5, 0.2812, 0.5, 0.2812, 0.5, 0.25, 0.5, 0.2812, 0.5, 0.25, 0.5, 0.25, 0.5, 0.2812, 0.5, 0.0, 0.0, 0.0, 0.0, 0.0, 0.0, 0.0, 0.0, 0.2812, 0.5, 0.25, 0.5, 0.25, 0.5, 0.2812, 0.5, 0.2812, 0.5, 0.25, 0.5, 0.25, 0.5, 0.2812, 0.5, 0.0, 0.0, 0.0, 0.0, 0.0, 0.0, 0.0, 0.0, 0.2812, 0.5, 0.2812, 0.5, 0.2812, 0.5, 0.2812, 0.5, 0.2812, 0.5, 0.2812, 0.5, 0.2812, 0.5, 0.2812, 0.5, 0.0, 0.0, 0.0, 0.0, 0.0, 0.0, 0.0, 0.0, 0.2812, 0.5, 0.2812, 0.5, 0.2812, 0.5, 0.2812, 0.5, 0.25, 0.5, 0.2812, 0.5, 0.2812, 0.5, 0.25, 0.5, 0.2812, 0.5, 0.2812, 0.5, 0.2812, 0.5, 0.2812, 0.5, 0.25, 0.5, 0.2812, 0.5, 0.2812, 0.5, 0.25, 0.5, 0.2812, 0.5, 0.25, 0.5, 0.25, 0.5, 0.2812, 0.5, 0.0, 0.0, 0.0, 0.0, 0.0, 0.0, 0.0, 0.0, 0.2812, 0.5, 0.25, 0.5, 0.25, 0.5, 0.2812, 0.5, 0.25, 0.5, 0.2812, 0.5, 0.2812, 0.5, 0.25, 0.5, 0.2812, 0.5, 0.25, 0.5, 0.25, 0.5, 0.2812, 0.5, 0.0, 0.0, 0.0, 0.0, 0.0, 0.0, 0.0, 0.0, 0.6875, 0.5, 0.6562, 0.5, 0.6562, 0.5, 0.6875, 0.5, 0.7188, 0.5, 0.6875, 0.5, 0.6875, 0.5, 0.7188, 0.5, 0.75, 0.5, 0.7188, 0.5, 0.7188, 0.5, 0.75, 0.5, 0.3125, 0.5, 0.2812, 0.5, 0.2813, 0.5, 0.3125, 0.5, 0.3438, 0.5, 0.3125, 0.5, 0.3125, 0.5, 0.3438, 0.5, 0.375, 0.5, 0.3438, 0.5, 0.3438, 0.5, 0.375, 0.5, 0.2812, 0.5, 0.25, 0.5, 0.25, 0.5, 0.2813, 0.5, 0.625, 0.5, 0.375, 0.5, 0.375, 0.5, 0.625, 0.5, 0.6562, 0.5, 0.625, 0.5, 0.625, 0.5, 0.6562, 0.5, 0.6875, 0.5, 0.6562, 0.5, 0.6562, 0.5, 0.6875, 0.5, 0.7188, 0.5, 0.6875, 0.5, 0.6875, 0.5, 0.7188, 0.5, 0.75, 0.5, 0.7188, 0.5, 0.7188, 0.5, 0.75, 0.5, 0.3125, 0.5, 0.2813, 0.5, 0.2812, 0.5, 0.3125, 0.5, 0.3438, 0.5, 0.3125, 0.5, 0.3125, 0.5, 0.3438, 0.5, 0.375, 0.5, 0.3438, 0.5, 0.3438, 0.5, 0.375, 0.5, 0.625, 0.5, 0.375, 0.5, 0.375, 0.5, 0.625, 0.5, 0.6562, 0.5, 0.625, 0.5, 0.625, 0.5, 0.6562, 0.5, 0.2812, 0.5, 0.2813, 0.5, 0.0, 0.0, 0.25, 0.5])
me_cube_001.update()
me_cube = bpy.data.meshes.new('Cube')
me_cube.from_pydata([(2.325, -9.958, -1.199), (2.144, -10.06, 1.11), (2.325, 10.49, -0.1257), (2.144, 10.49, 1.262), (2.325, 10.94, 0.003464), (2.144, 10.94, 1.262), (2.325, 11.4, 0.2983), (2.144, 11.4, 1.262), (2.325, 11.77, 0.6649), (2.144, 11.77, 1.262), (2.325, 11.92, 0.982), (2.144, 11.99, 1.262), (0.0, -10.61, 1.239), (0.0, -10.57, -1.31), (0.0, 10.49, -0.2096), (0.0, 10.49, 1.4), (0.0, -9.958, -1.283), (0.0, -10.06, 1.248), (0.0, 10.94, -0.1069), (0.0, 10.94, 1.4), (0.0, 11.4, 0.1808), (0.0, 11.4, 1.4), (0.0, 11.77, 0.5095), (0.0, 11.77, 1.4), (0.0, 12.05, 0.982), (0.0, 12.05, 1.4), (2.144, -10.51, 1.101), (2.325, -10.46, -1.24), (0.0, -10.68, 1.235), (0.0, -10.65, -0.1695), (2.144, -10.68, 1.097), (2.305, -10.7, -0.1695), (0.0, -10.82, 1.232), (0.0, -10.81, 0.1792), (2.144, -10.82, 1.094), (2.325, -10.81, 0.1792), (0.0, -11.0, 1.231), (0.0, -10.99, 0.3316), (2.144, -11.0, 1.093), (2.325, -10.99, 0.3316), (0.0, -11.27, 1.23), (0.0, -11.26, 0.4918), (2.144, -11.27, 1.092), (2.325, -11.26, 0.4918), (0.0, -11.42, 1.228), (0.0, -11.41, 0.5403), (2.144, -11.42, 1.091), (2.325, -11.41, 0.5403), (0.0, -11.63, 1.226), (0.0, -11.64, 0.5242), (2.144, -11.63, 1.088), (2.325, -11.64, 0.5242), (0.0, -11.69, 1.225), (0.0, -11.69, 1.201), (2.144, -11.69, 1.087), (2.144, -11.69, 1.063), (0.0, -10.64, -1.314), (2.325, -10.64, -1.245), (0.0, -10.66, -0.8912), (2.325, -10.66, -0.8216), (0.0, -10.73, -1.319), (2.325, -10.73, -1.25), (0.0, -10.73, -1.04), (2.325, -10.73, -0.9702), (0.0, -10.89, -1.326), (2.325, -10.89, -1.256), (0.0, -10.9, -1.173), (2.325, -10.9, -1.104), (0.0, -11.09, -1.332), (2.325, -11.09, -1.263), (0.0, -11.09, -1.27), (2.325, -11.09, -1.201), (0.0, -11.33, -1.345), (2.266, -11.33, -1.275), (0.0, -11.31, -1.335), (2.266, -11.31, -1.265), (0.5813, 10.49, 1.4), (1.163, 10.49, 1.4), (1.744, 10.49, 1.4), (0.5813, -9.958, -1.283), (1.163, -9.958, -1.283), (1.744, -9.958, -1.283), (0.5813, 10.94, 1.4), (1.163, 10.94, 1.4), (1.744, 10.94, 1.4), (0.5813, 11.4, 1.4), (1.163, 11.4, 1.4), (1.744, 11.4, 1.4), (0.5813, 11.77, 1.4), (1.163, 11.77, 1.4), (1.744, 11.77, 1.4), (0.5813, 12.05, 1.4), (1.163, 12.05, 1.4), (1.744, 12.05, 1.4), (1.744, 10.49, -0.2096), (1.163, 10.49, -0.2096), (0.5813, 10.49, -0.2096), (1.744, -10.06, 1.248), (1.163, -10.06, 1.248), (0.5813, -10.06, 1.248), (1.744, 10.94, -0.1069), (1.163, 10.94, -0.1069), (0.5813, 10.94, -0.1069), (1.744, 11.4, 0.1808), (1.163, 11.4, 0.1808), (0.5813, 11.4, 0.1808), (1.744, 11.77, 0.5095), (1.163, 11.77, 0.5095), (0.5813, 11.77, 0.5095), (1.744, 12.05, 0.982), (1.163, 12.05, 0.982), (0.5813, 12.05, 0.982), (1.744, -10.61, 1.239), (1.163, -10.61, 1.239), (0.5813, -10.61, 1.239), (0.5813, -10.57, -1.31), (1.163, -10.57, -1.31), (1.744, -10.57, -1.31), (1.744, -10.68, 1.235), (1.163, -10.68, 1.235), (0.5813, -10.68, 1.235), (0.5813, -10.65, -0.1695), (1.163, -10.65, -0.1695), (1.744, -10.65, -0.1695), (1.744, -10.82, 1.232), (1.163, -10.82, 1.232), (0.5813, -10.82, 1.232), (0.5813, -10.81, 0.1792), (1.163, -10.81, 0.1792), (1.744, -10.81, 0.1792), (1.744, -11.0, 1.231), (1.163, -11.0, 1.231), (0.5813, -11.0, 1.231), (0.5813, -10.99, 0.3316), (1.163, -10.99, 0.3316), (1.744, -10.99, 0.3316), (1.744, -11.27, 1.23), (1.163, -11.27, 1.23), (0.5813, -11.27, 1.23), (0.5813, -11.26, 0.4918), (1.163, -11.26, 0.4918), (1.744, -11.26, 0.4918), (1.744, -11.42, 1.228), (1.163, -11.42, 1.228), (0.5813, -11.42, 1.228), (0.5813, -11.41, 0.5403), (1.163, -11.41, 0.5403), (1.744, -11.41, 0.5403), (1.744, -11.63, 1.226), (1.163, -11.63, 1.226), (0.5813, -11.63, 1.226), (0.5813, -11.64, 0.5242), (1.163, -11.64, 0.5242), (1.744, -11.64, 0.5242), (1.744, -11.69, 1.225), (1.163, -11.69, 1.225), (0.5813, -11.69, 1.225), (0.5813, -11.69, 1.201), (1.163, -11.69, 1.201), (1.744, -11.69, 1.201), (0.5813, -10.64, -1.314), (1.163, -10.64, -1.314), (1.744, -10.64, -1.314), (0.5813, -10.66, -0.8912), (1.163, -10.66, -0.8912), (1.744, -10.66, -0.8216), (0.5813, -10.73, -1.319), (1.163, -10.73, -1.319), (1.744, -10.73, -1.319), (0.5813, -10.73, -1.04), (1.163, -10.73, -1.04), (1.744, -10.73, -1.04), (0.5813, -10.89, -1.326), (1.163, -10.89, -1.326), (1.744, -10.89, -1.326), (0.5813, -10.9, -1.173), (1.163, -10.9, -1.173), (1.744, -10.9, -1.173), (0.5813, -11.09, -1.332), (1.163, -11.09, -1.332), (1.744, -11.09, -1.332), (0.5813, -11.09, -1.27), (1.163, -11.09, -1.27), (1.744, -11.09, -1.27), (0.5813, -11.33, -1.345), (1.163, -11.33, -1.345), (1.744, -11.33, -1.345), (0.5813, -11.31, -1.335), (1.163, -11.31, -1.335), (1.744, -11.31, -1.335), (1.002, 35.19, 3.806), (1.002, -16.48, 3.837), (1.199, 35.19, 3.783), (1.234, -16.48, 3.811), (1.389, 35.19, 3.718), (1.456, -16.48, 3.734), (1.563, 35.19, 3.611), (1.661, -16.48, 3.608), (1.716, 35.19, 3.467), (1.841, -16.48, 3.44), (1.842, 35.19, 3.292), (1.988, -16.48, 3.234), (1.935, 35.19, 3.093), (2.098, -16.48, 2.999), (1.992, 35.19, 2.876), (2.166, -16.48, 2.745), (2.012, 35.19, 2.65), (2.188, -16.48, 2.48), (1.992, 35.19, 2.425), (2.166, -16.48, 2.215), (1.935, 35.19, 2.208), (2.098, -16.48, 1.961), (1.842, 35.19, 2.009), (1.988, -16.48, 1.726), (1.716, 35.19, 1.834), (1.841, -16.48, 1.52), (1.563, 35.19, 1.69), (1.661, -16.48, 1.352), (1.389, 35.19, 1.583), (1.456, -16.48, 1.226), (1.199, 35.19, 1.517), (1.234, -16.48, 1.149), (1.002, 35.19, 1.495), (1.002, -16.48, 1.123), (0.8051, 35.19, 1.517), (0.7707, -16.48, 1.149), (0.6157, 35.19, 1.583), (0.5481, -16.48, 1.226), (0.4411, 35.19, 1.69), (0.343, -16.48, 1.352), (0.2881, 35.19, 1.834), (0.1632, -16.48, 1.52), (0.1625, 35.19, 2.009), (0.01569, -16.48, 1.726), (0.06916, 35.19, 2.208), (-0.09393, -16.48, 1.961), (0.01169, 35.19, 2.425), (-0.1614, -16.48, 2.215), (-0.007711, 35.19, 2.65), (-0.1842, -16.48, 2.48), (0.01169, 35.19, 2.876), (-0.1614, -16.48, 2.745), (0.06916, 35.19, 3.093), (-0.09393, -16.48, 2.999), (0.1625, 35.19, 3.292), (0.01569, -16.48, 3.234), (0.2881, 35.19, 3.467), (0.1632, -16.48, 3.44), (0.4411, 35.19, 3.611), (0.343, -16.48, 3.608), (0.6157, 35.19, 3.718), (0.5481, -16.48, 3.734), (0.8051, 35.19, 3.783), (0.7707, -16.48, 3.811), (-1.002, 35.19, 3.806), (-1.002, -16.48, 3.837), (-0.8051, 35.19, 3.783), (-0.7707, -16.48, 3.811), (-0.6157, 35.19, 3.718), (-0.5481, -16.48, 3.734), (-0.4411, 35.19, 3.611), (-0.343, -16.48, 3.608), (-0.2881, 35.19, 3.467), (-0.1632, -16.48, 3.44), (-0.1625, 35.19, 3.292), (-0.0157, -16.48, 3.234), (-0.06916, 35.19, 3.093), (0.09393, -16.48, 2.999), (-0.01169, 35.19, 2.876), (0.1614, -16.48, 2.745), (0.007711, 35.19, 2.65), (0.1842, -16.48, 2.48), (-0.01169, 35.19, 2.425), (0.1614, -16.48, 2.215), (-0.06916, 35.19, 2.208), (0.09393, -16.48, 1.961), (-0.1625, 35.19, 2.009), (-0.0157, -16.48, 1.726), (-0.2881, 35.19, 1.834), (-0.1632, -16.48, 1.52), (-0.4411, 35.19, 1.69), (-0.343, -16.48, 1.352), (-0.6157, 35.19, 1.583), (-0.5481, -16.48, 1.226), (-0.8051, 35.19, 1.517), (-0.7707, -16.48, 1.149), (-1.002, 35.19, 1.495), (-1.002, -16.48, 1.123), (-1.199, 35.19, 1.517), (-1.234, -16.48, 1.149), (-1.389, 35.19, 1.583), (-1.456, -16.48, 1.226), (-1.563, 35.19, 1.69), (-1.661, -16.48, 1.352), (-1.716, 35.19, 1.834), (-1.841, -16.48, 1.52), (-1.842, 35.19, 2.009), (-1.988, -16.48, 1.726), (-1.935, 35.19, 2.208), (-2.098, -16.48, 1.961), (-1.992, 35.19, 2.425), (-2.166, -16.48, 2.215), (-2.012, 35.19, 2.65), (-2.188, -16.48, 2.48), (-1.992, 35.19, 2.876), (-2.166, -16.48, 2.745), (-1.935, 35.19, 3.093), (-2.098, -16.48, 2.999), (-1.842, 35.19, 3.292), (-1.988, -16.48, 3.234), (-1.716, 35.19, 3.467), (-1.841, -16.48, 3.44), (-1.563, 35.19, 3.611), (-1.661, -16.48, 3.608), (-1.389, 35.19, 3.718), (-1.456, -16.48, 3.734), (-1.199, 35.19, 3.783), (-1.234, -16.48, 3.811)], [], [(3, 2, 4, 5), (2, 3, 1, 0), (94, 2, 0, 81), (5, 4, 6, 7), (78, 3, 5, 84), (87, 7, 9, 90), (84, 5, 7, 87), (7, 6, 8, 9), (109, 93, 11, 10), (9, 8, 10, 11), (90, 9, 11, 93), (17, 16, 13, 12), (0, 1, 26, 27), (99, 17, 12, 114), (108, 22, 24, 111), (105, 20, 22, 108), (102, 18, 20, 105), (96, 14, 18, 102), (76, 15, 17, 99), (114, 12, 28, 120), (81, 0, 27, 117), (123, 31, 35, 129), (27, 31, 59, 57), (12, 13, 29, 28), (27, 26, 30, 31), (129, 35, 39, 135), (28, 29, 33, 32), (31, 30, 34, 35), (120, 28, 32, 126), (39, 38, 42, 43), (32, 33, 37, 36), (35, 34, 38, 39), (126, 32, 36, 132), (141, 43, 47, 147), (132, 36, 40, 138), (135, 39, 43, 141), (36, 37, 41, 40), (147, 47, 51, 153), (40, 41, 45, 44), (43, 42, 46, 47), (138, 40, 44, 144), (51, 50, 54, 55), (44, 45, 49, 48), (47, 46, 50, 51), (144, 44, 48, 150), (159, 55, 54, 154), (150, 48, 52, 156), (153, 51, 55, 159), (48, 49, 53, 52), (58, 56, 60, 62), (121, 29, 58, 163), (117, 27, 57, 162), (29, 13, 56, 58), (61, 63, 67, 65), (163, 58, 62, 169), (57, 59, 63, 61), (162, 57, 61, 168), (66, 64, 68, 70), (168, 61, 65, 174), (62, 60, 64, 66), (169, 62, 66, 175), (181, 70, 74, 187), (175, 66, 70, 181), (65, 67, 71, 69), (174, 65, 69, 180), (186, 73, 75, 189), (69, 71, 75, 73), (180, 69, 73, 186), (70, 68, 72, 74), (68, 178, 184, 72), (178, 179, 185, 184), (179, 180, 186, 185), (72, 184, 187, 74), (184, 185, 188, 187), (185, 186, 189, 188), (64, 172, 178, 68), (172, 173, 179, 178), (173, 174, 180, 179), (67, 177, 183, 71), (177, 176, 182, 183), (176, 175, 181, 182), (71, 183, 189, 75), (183, 182, 188, 189), (182, 181, 187, 188), (63, 171, 177, 67), (171, 170, 176, 177), (170, 169, 175, 176), (60, 166, 172, 64), (166, 167, 173, 172), (167, 168, 174, 173), (56, 160, 166, 60), (160, 161, 167, 166), (161, 162, 168, 167), (59, 165, 171, 63), (165, 164, 170, 171), (164, 163, 169, 170), (13, 115, 160, 56), (115, 116, 161, 160), (116, 117, 162, 161), (31, 123, 165, 59), (123, 122, 164, 165), (122, 121, 163, 164), (49, 151, 157, 53), (151, 152, 158, 157), (152, 153, 159, 158), (50, 148, 154, 54), (148, 149, 155, 154), (149, 150, 156, 155), (53, 157, 156, 52), (157, 158, 155, 156), (158, 159, 154, 155), (46, 142, 148, 50), (142, 143, 149, 148), (143, 144, 150, 149), (42, 136, 142, 46), (136, 137, 143, 142), (137, 138, 144, 143), (45, 145, 151, 49), (145, 146, 152, 151), (146, 147, 153, 152), (37, 133, 139, 41), (133, 134, 140, 139), (134, 135, 141, 140), (38, 130, 136, 42), (130, 131, 137, 136), (131, 132, 138, 137), (41, 139, 145, 45), (139, 140, 146, 145), (140, 141, 147, 146), (34, 124, 130, 38), (124, 125, 131, 130), (125, 126, 132, 131), (30, 118, 124, 34), (118, 119, 125, 124), (119, 120, 126, 125), (33, 127, 133, 37), (127, 128, 134, 133), (128, 129, 135, 134), (29, 121, 127, 33), (121, 122, 128, 127), (122, 123, 129, 128), (16, 79, 115, 13), (79, 80, 116, 115), (80, 81, 117, 116), (26, 112, 118, 30), (112, 113, 119, 118), (113, 114, 120, 119), (3, 78, 97, 1), (78, 77, 98, 97), (77, 76, 99, 98), (2, 94, 100, 4), (94, 95, 101, 100), (95, 96, 102, 101), (4, 100, 103, 6), (100, 101, 104, 103), (101, 102, 105, 104), (6, 103, 106, 8), (103, 104, 107, 106), (104, 105, 108, 107), (8, 106, 109, 10), (106, 107, 110, 109), (107, 108, 111, 110), (1, 97, 112, 26), (97, 98, 113, 112), (98, 99, 114, 113), (23, 88, 91, 25), (88, 89, 92, 91), (89, 90, 93, 92), (24, 25, 91, 111), (111, 91, 92, 110), (110, 92, 93, 109), (19, 82, 85, 21), (82, 83, 86, 85), (83, 84, 87, 86), (21, 85, 88, 23), (85, 86, 89, 88), (86, 87, 90, 89), (15, 76, 82, 19), (76, 77, 83, 82), (77, 78, 84, 83), (14, 96, 79, 16), (96, 95, 80, 79), (95, 94, 81, 80), (190, 191, 193, 192), (192, 193, 195, 194), (194, 195, 197, 196), (196, 197, 199, 198), (198, 199, 201, 200), (200, 201, 203, 202), (202, 203, 205, 204), (204, 205, 207, 206), (206, 207, 209, 208), (208, 209, 211, 210), (210, 211, 213, 212), (212, 213, 215, 214), (214, 215, 217, 216), (216, 217, 219, 218), (218, 219, 221, 220), (220, 221, 223, 222), (222, 223, 225, 224), (224, 225, 227, 226), (226, 227, 229, 228), (228, 229, 231, 230), (230, 231, 233, 232), (232, 233, 235, 234), (234, 235, 237, 236), (236, 237, 239, 238), (238, 239, 241, 240), (240, 241, 243, 242), (242, 243, 245, 244), (244, 245, 247, 246), (246, 247, 249, 248), (248, 249, 251, 250), (193, 191, 253, 251, 249, 247, 245, 243, 241, 239, 237, 235, 233, 231, 229, 227, 225, 223, 221, 219, 217, 215, 213, 211, 209, 207, 205, 203, 201, 199, 197, 195), (250, 251, 253, 252), (252, 253, 191, 190), (190, 192, 194, 196, 198, 200, 202, 204, 206, 208, 210, 212, 214, 216, 218, 220, 222, 224, 226, 228, 230, 232, 234, 236, 238, 240, 242, 244, 246, 248, 250, 252), (254, 255, 257, 256), (256, 257, 259, 258), (258, 259, 261, 260), (260, 261, 263, 262), (262, 263, 265, 264), (264, 265, 267, 266), (266, 267, 269, 268), (268, 269, 271, 270), (270, 271, 273, 272), (272, 273, 275, 274), (274, 275, 277, 276), (276, 277, 279, 278), (278, 279, 281, 280), (280, 281, 283, 282), (282, 283, 285, 284), (284, 285, 287, 286), (286, 287, 289, 288), (288, 289, 291, 290), (290, 291, 293, 292), (292, 293, 295, 294), (294, 295, 297, 296), (296, 297, 299, 298), (298, 299, 301, 300), (300, 301, 303, 302), (302, 303, 305, 304), (304, 305, 307, 306), (306, 307, 309, 308), (308, 309, 311, 310), (310, 311, 313, 312), (312, 313, 315, 314), (257, 255, 317, 315, 313, 311, 309, 307, 305, 303, 301, 299, 297, 295, 293, 291, 289, 287, 285, 283, 281, 279, 277, 275, 273, 271, 269, 267, 265, 263, 261, 259), (314, 315, 317, 316), (316, 317, 255, 254), (254, 256, 258, 260, 262, 264, 266, 268, 270, 272, 274, 276, 278, 280, 282, 284, 286, 288, 290, 292, 294, 296, 298, 300, 302, 304, 306, 308, 310, 312, 314, 316)])
_uv = me_cube.uv_layers.new(name='UVMap')
_uv.uv.foreach_set('vector', [0.625, 0.5, 0.375, 0.5, 0.375, 0.5, 0.625, 0.5, 0.375, 0.5, 0.625, 0.5, 0.625, 0.75, 0.375, 0.75, 0.3438, 0.5, 0.375, 0.5, 0.375, 0.75, 0.3438, 0.75, 0.625, 0.5, 0.375, 0.5, 0.375, 0.5, 0.625, 0.5, 0.6562, 0.5, 0.625, 0.5, 0.625, 0.5, 0.6562, 0.5, 0.6562, 0.5, 0.625, 0.5, 0.625, 0.5, 0.6562, 0.5, 0.6562, 0.5, 0.625, 0.5, 0.625, 0.5, 0.6562, 0.5, 0.625, 0.5, 0.375, 0.5, 0.375, 0.5, 0.625, 0.5, 0.375, 0.4688, 0.625, 0.4688, 0.625, 0.5, 0.375, 0.5, 0.625, 0.5, 0.375, 0.5, 0.375, 0.5, 0.625, 0.5, 0.6562, 0.5, 0.625, 0.5, 0.625, 0.5, 0.6562, 0.5, 0.0, 0.0, 0.0, 0.0, 0.0, 0.0, 0.0, 0.0, 0.375, 0.75, 0.625, 0.75, 0.625, 0.75, 0.375, 0.75, 0.7188, 0.75, 0.75, 0.75, 0.75, 0.75, 0.7188, 0.75, 0.2812, 0.5, 0.25, 0.5, 0.25, 0.5, 0.2812, 0.5, 0.2812, 0.5, 0.25, 0.5, 0.25, 0.5, 0.2812, 0.5, 0.2812, 0.5, 0.25, 0.5, 0.25, 0.5, 0.2812, 0.5, 0.2812, 0.5, 0.25, 0.5, 0.25, 0.5, 0.2812, 0.5, 0.7188, 0.5, 0.75, 0.5, 0.75, 0.75, 0.7188, 0.75, 0.7188, 0.75, 0.75, 0.75, 0.75, 0.75, 0.7188, 0.75, 0.3438, 0.75, 0.375, 0.75, 0.375, 0.75, 0.3438, 0.75, 0.3438, 0.75, 0.375, 0.75, 0.375, 0.75, 0.3438, 0.75, 0.375, 0.75, 0.375, 0.75, 0.375, 0.75, 0.375, 0.75, 0.0, 0.0, 0.0, 0.0, 0.0, 0.0, 0.0, 0.0, 0.375, 0.75, 0.625, 0.75, 0.625, 0.75, 0.375, 0.75, 0.3438, 0.75, 0.375, 0.75, 0.375, 0.75, 0.3438, 0.75, 0.0, 0.0, 0.0, 0.0, 0.0, 0.0, 0.0, 0.0, 0.375, 0.75, 0.625, 0.75, 0.625, 0.75, 0.375, 0.75, 0.7188, 0.75, 0.75, 0.75, 0.75, 0.75, 0.7188, 0.75, 0.375, 0.75, 0.625, 0.75, 0.625, 0.75, 0.375, 0.75, 0.0, 0.0, 0.0, 0.0, 0.0, 0.0, 0.0, 0.0, 0.375, 0.75, 0.625, 0.75, 0.625, 0.75, 0.375, 0.75, 0.7188, 0.75, 0.75, 0.75, 0.75, 0.75, 0.7188, 0.75, 0.3438, 0.75, 0.375, 0.75, 0.375, 0.75, 0.3438, 0.75, 0.7188, 0.75, 0.75, 0.75, 0.75, 0.75, 0.7188, 0.75, 0.3438, 0.75, 0.375, 0.75, 0.375, 0.75, 0.3438, 0.75, 0.0, 0.0, 0.0, 0.0, 0.0, 0.0, 0.0, 0.0, 0.3438, 0.75, 0.375, 0.75, 0.375, 0.75, 0.3438, 0.75, 0.0, 0.0, 0.0, 0.0, 0.0, 0.0, 0.0, 0.0, 0.375, 0.75, 0.625, 0.75, 0.625, 0.75, 0.375, 0.75, 0.7188, 0.75, 0.75, 0.75, 0.75, 0.75, 0.7188, 0.75, 0.375, 0.75, 0.625, 0.75, 0.625, 0.75, 0.375, 0.75, 0.0, 0.0, 0.0, 0.0, 0.0, 0.0, 0.0, 0.0, 0.375, 0.75, 0.625, 0.75, 0.625, 0.75, 0.375, 0.75, 0.7188, 0.75, 0.75, 0.75, 0.75, 0.75, 0.7188, 0.75, 0.3438, 0.75, 0.375, 0.75, 0.625, 0.75, 0.6562, 0.75, 0.7188, 0.75, 0.75, 0.75, 0.75, 0.75, 0.7188, 0.75, 0.3438, 0.75, 0.375, 0.75, 0.375, 0.75, 0.3438, 0.75, 0.0, 0.0, 0.0, 0.0, 0.0, 0.0, 0.0, 0.0, 0.0, 0.0, 0.0, 0.0, 0.0, 0.0, 0.0, 0.0, 0.2812, 0.75, 0.25, 0.75, 0.25, 0.75, 0.2812, 0.75, 0.3438, 0.75, 0.375, 0.75, 0.375, 0.75, 0.3438, 0.75, 0.0, 0.0, 0.0, 0.0, 0.0, 0.0, 0.0, 0.0, 0.375, 0.75, 0.375, 0.75, 0.375, 0.75, 0.375, 0.75, 0.2812, 0.75, 0.25, 0.75, 0.25, 0.75, 0.2812, 0.75, 0.375, 0.75, 0.375, 0.75, 0.375, 0.75, 0.375, 0.75, 0.3438, 0.75, 0.375, 0.75, 0.375, 0.75, 0.3438, 0.75, 0.0, 0.0, 0.0, 0.0, 0.0, 0.0, 0.0, 0.0, 0.3438, 0.75, 0.375, 0.75, 0.375, 0.75, 0.3438, 0.75, 0.0, 0.0, 0.0, 0.0, 0.0, 0.0, 0.0, 0.0, 0.2812, 0.75, 0.25, 0.75, 0.25, 0.75, 0.2812, 0.75, 0.2812, 0.75, 0.25, 0.75, 0.25, 0.75, 0.2812, 0.75, 0.2812, 0.75, 0.25, 0.75, 0.25, 0.75, 0.2812, 0.75, 0.375, 0.75, 0.375, 0.75, 0.375, 0.75, 0.375, 0.75, 0.3438, 0.75, 0.375, 0.75, 0.375, 0.75, 0.3438, 0.75, 0.3438, 0.75, 0.375, 0.75, 0.375, 0.75, 0.3438, 0.75, 0.375, 0.75, 0.375, 0.75, 0.375, 0.75, 0.375, 0.75, 0.3438, 0.75, 0.375, 0.75, 0.375, 0.75, 0.3438, 0.75, 0.0, 0.0, 0.0, 0.0, 0.0, 0.0, 0.0, 0.0, 0.25, 0.75, 0.2812, 0.75, 0.2812, 0.75, 0.25, 0.75, 0.2812, 0.75, 0.3125, 0.75, 0.3125, 0.75, 0.2812, 0.75, 0.3125, 0.75, 0.3438, 0.75, 0.3438, 0.75, 0.3125, 0.75, 0.25, 0.75, 0.2812, 0.75, 0.2812, 0.75, 0.25, 0.75, 0.2812, 0.75, 0.3125, 0.75, 0.3125, 0.75, 0.2812, 0.75, 0.3125, 0.75, 0.3438, 0.75, 0.3438, 0.75, 0.3125, 0.75, 0.25, 0.75, 0.2812, 0.75, 0.2812, 0.75, 0.25, 0.75, 0.2812, 0.75, 0.3125, 0.75, 0.3125, 0.75, 0.2812, 0.75, 0.3125, 0.75, 0.3438, 0.75, 0.3438, 0.75, 0.3125, 0.75, 0.375, 0.75, 0.3438, 0.75, 0.3438, 0.75, 0.375, 0.75, 0.3438, 0.75, 0.3125, 0.75, 0.3125, 0.75, 0.3438, 0.75, 0.3125, 0.75, 0.2812, 0.75, 0.2812, 0.75, 0.3125, 0.75, 0.375, 0.75, 0.3438, 0.75, 0.3438, 0.75, 0.375, 0.75, 0.3438, 0.75, 0.3125, 0.75, 0.3125, 0.75, 0.3438, 0.75, 0.3125, 0.75, 0.2812, 0.75, 0.2812, 0.75, 0.3125, 0.75, 0.375, 0.75, 0.3438, 0.75, 0.3438, 0.75, 0.375, 0.75, 0.3438, 0.75, 0.3125, 0.75, 0.3125, 0.75, 0.3438, 0.75, 0.3125, 0.75, 0.2812, 0.75, 0.2812, 0.75, 0.3125, 0.75, 0.25, 0.75, 0.2812, 0.75, 0.2812, 0.75, 0.25, 0.75, 0.2812, 0.75, 0.3125, 0.75, 0.3125, 0.75, 0.2812, 0.75, 0.3125, 0.75, 0.3438, 0.75, 0.3438, 0.75, 0.3125, 0.75, 0.25, 0.75, 0.2812, 0.75, 0.2812, 0.75, 0.25, 0.75, 0.2812, 0.75, 0.3125, 0.75, 0.3125, 0.75, 0.2812, 0.75, 0.3125, 0.75, 0.3438, 0.75, 0.3438, 0.75, 0.3125, 0.75, 0.375, 0.75, 0.3438, 0.75, 0.3438, 0.75, 0.375, 0.75, 0.3438, 0.75, 0.3125, 0.75, 0.3125, 0.75, 0.3438, 0.75, 0.3125, 0.75, 0.2812, 0.75, 0.2812, 0.75, 0.3125, 0.75, 0.25, 0.75, 0.2812, 0.75, 0.2812, 0.75, 0.25, 0.75, 0.2812, 0.75, 0.3125, 0.75, 0.3125, 0.75, 0.2812, 0.75, 0.3125, 0.75, 0.3438, 0.75, 0.3438, 0.75, 0.3125, 0.75, 0.375, 0.75, 0.3438, 0.75, 0.3438, 0.75, 0.375, 0.75, 0.3438, 0.75, 0.3125, 0.75, 0.3125, 0.75, 0.3438, 0.75, 0.3125, 0.75, 0.2812, 0.75, 0.2812, 0.75, 0.3125, 0.75, 0.25, 0.75, 0.2812, 0.75, 0.2812, 0.75, 0.25, 0.75, 0.2812, 0.75, 0.3125, 0.75, 0.3125, 0.75, 0.2812, 0.75, 0.3125, 0.75, 0.3438, 0.75, 0.3438, 0.75, 0.3125, 0.75, 0.625, 0.75, 0.6562, 0.75, 0.6562, 0.75, 0.625, 0.75, 0.6562, 0.75, 0.6875, 0.75, 0.6875, 0.75, 0.6562, 0.75, 0.6875, 0.75, 0.7188, 0.75, 0.7188, 0.75, 0.6875, 0.75, 0.25, 0.75, 0.2812, 0.75, 0.7188, 0.75, 0.75, 0.75, 0.2812, 0.75, 0.3125, 0.75, 0.6875, 0.75, 0.7188, 0.75, 0.3125, 0.75, 0.3438, 0.75, 0.6562, 0.75, 0.6875, 0.75, 0.625, 0.75, 0.6562, 0.75, 0.6562, 0.75, 0.625, 0.75, 0.6562, 0.75, 0.6875, 0.75, 0.6875, 0.75, 0.6562, 0.75, 0.6875, 0.75, 0.7188, 0.75, 0.7188, 0.75, 0.6875, 0.75, 0.625, 0.75, 0.6562, 0.75, 0.6562, 0.75, 0.625, 0.75, 0.6562, 0.75, 0.6875, 0.75, 0.6875, 0.75, 0.6562, 0.75, 0.6875, 0.75, 0.7188, 0.75, 0.7188, 0.75, 0.6875, 0.75, 0.25, 0.75, 0.2812, 0.75, 0.2812, 0.75, 0.25, 0.75, 0.2812, 0.75, 0.3125, 0.75, 0.3125, 0.75, 0.2812, 0.75, 0.3125, 0.75, 0.3438, 0.75, 0.3438, 0.75, 0.3125, 0.75, 0.25, 0.75, 0.2812, 0.75, 0.2812, 0.75, 0.25, 0.75, 0.2812, 0.75, 0.3125, 0.75, 0.3125, 0.75, 0.2812, 0.75, 0.3125, 0.75, 0.3438, 0.75, 0.3438, 0.75, 0.3125, 0.75, 0.625, 0.75, 0.6562, 0.75, 0.6562, 0.75, 0.625, 0.75, 0.6562, 0.75, 0.6875, 0.75, 0.6875, 0.75, 0.6562, 0.75, 0.6875, 0.75, 0.7188, 0.75, 0.7188, 0.75, 0.6875, 0.75, 0.25, 0.75, 0.2812, 0.75, 0.2812, 0.75, 0.25, 0.75, 0.2812, 0.75, 0.3125, 0.75, 0.3125, 0.75, 0.2812, 0.75, 0.3125, 0.75, 0.3438, 0.75, 0.3438, 0.75, 0.3125, 0.75, 0.625, 0.75, 0.6562, 0.75, 0.6562, 0.75, 0.625, 0.75, 0.6562, 0.75, 0.6875, 0.75, 0.6875, 0.75, 0.6562, 0.75, 0.6875, 0.75, 0.7188, 0.75, 0.7188, 0.75, 0.6875, 0.75, 0.625, 0.75, 0.6562, 0.75, 0.6562, 0.75, 0.625, 0.75, 0.6562, 0.75, 0.6875, 0.75, 0.6875, 0.75, 0.6562, 0.75, 0.6875, 0.75, 0.7188, 0.75, 0.7188, 0.75, 0.6875, 0.75, 0.25, 0.75, 0.2812, 0.75, 0.2812, 0.75, 0.25, 0.75, 0.2812, 0.75, 0.3125, 0.75, 0.3125, 0.75, 0.2812, 0.75, 0.3125, 0.75, 0.3438, 0.75, 0.3438, 0.75, 0.3125, 0.75, 0.25, 0.75, 0.2812, 0.75, 0.2812, 0.75, 0.25, 0.75, 0.2812, 0.75, 0.3125, 0.75, 0.3125, 0.75, 0.2812, 0.75, 0.3125, 0.75, 0.3438, 0.75, 0.3438, 0.75, 0.3125, 0.75, 0.25, 0.75, 0.2812, 0.75, 0.2812, 0.75, 0.25, 0.75, 0.2812, 0.75, 0.3125, 0.75, 0.3125, 0.75, 0.2812, 0.75, 0.3125, 0.75, 0.3438, 0.75, 0.3438, 0.75, 0.3125, 0.75, 0.625, 0.75, 0.6562, 0.75, 0.6562, 0.75, 0.625, 0.75, 0.6562, 0.75, 0.6875, 0.75, 0.6875, 0.75, 0.6562, 0.75, 0.6875, 0.75, 0.7188, 0.75, 0.7188, 0.75, 0.6875, 0.75, 0.625, 0.5, 0.6562, 0.5, 0.6562, 0.75, 0.625, 0.75, 0.6562, 0.5, 0.6875, 0.5, 0.6875, 0.75, 0.6562, 0.75, 0.6875, 0.5, 0.7188, 0.5, 0.7188, 0.75, 0.6875, 0.75, 0.375, 0.5, 0.3438, 0.5, 0.3438, 0.5, 0.375, 0.5, 0.3438, 0.5, 0.3125, 0.5, 0.3125, 0.5, 0.3438, 0.5, 0.3125, 0.5, 0.2812, 0.5, 0.2812, 0.5, 0.3125, 0.5, 0.375, 0.5, 0.3438, 0.5, 0.3438, 0.5, 0.375, 0.5, 0.3438, 0.5, 0.3125, 0.5, 0.3125, 0.5, 0.3438, 0.5, 0.3125, 0.5, 0.2812, 0.5, 0.2812, 0.5, 0.3125, 0.5, 0.375, 0.5, 0.3438, 0.5, 0.3438, 0.5, 0.375, 0.5, 0.3438, 0.5, 0.3125, 0.5, 0.3125, 0.5, 0.3438, 0.5, 0.3125, 0.5, 0.2812, 0.5, 0.2812, 0.5, 0.3125, 0.5, 0.375, 0.5, 0.3438, 0.5, 0.3438, 0.5, 0.375, 0.5, 0.3438, 0.5, 0.3125, 0.5, 0.3125, 0.5, 0.3438, 0.5, 0.3125, 0.5, 0.2812, 0.5, 0.2812, 0.5, 0.3125, 0.5, 0.625, 0.75, 0.6562, 0.75, 0.6562, 0.75, 0.625, 0.75, 0.6562, 0.75, 0.6875, 0.75, 0.6875, 0.75, 0.6562, 0.75, 0.6875, 0.75, 0.7188, 0.75, 0.7188, 0.75, 0.6875, 0.75, 0.75, 0.5, 0.7188, 0.5, 0.7188, 0.5, 0.75, 0.5, 0.7188, 0.5, 0.6875, 0.5, 0.6875, 0.5, 0.7188, 0.5, 0.6875, 0.5, 0.6562, 0.5, 0.6562, 0.5, 0.6875, 0.5, 0.375, 0.375, 0.625, 0.375, 0.625, 0.4062, 0.375, 0.4062, 0.375, 0.4062, 0.625, 0.4062, 0.625, 0.4375, 0.375, 0.4375, 0.375, 0.4375, 0.625, 0.4375, 0.625, 0.4688, 0.375, 0.4688, 0.75, 0.5, 0.7188, 0.5, 0.7188, 0.5, 0.75, 0.5, 0.7188, 0.5, 0.6875, 0.5, 0.6875, 0.5, 0.7188, 0.5, 0.6875, 0.5, 0.6562, 0.5, 0.6562, 0.5, 0.6875, 0.5, 0.75, 0.5, 0.7188, 0.5, 0.7188, 0.5, 0.75, 0.5, 0.7188, 0.5, 0.6875, 0.5, 0.6875, 0.5, 0.7188, 0.5, 0.6875, 0.5, 0.6562, 0.5, 0.6562, 0.5, 0.6875, 0.5, 0.75, 0.5, 0.7188, 0.5, 0.7188, 0.5, 0.75, 0.5, 0.7188, 0.5, 0.6875, 0.5, 0.6875, 0.5, 0.7188, 0.5, 0.6875, 0.5, 0.6562, 0.5, 0.6562, 0.5, 0.6875, 0.5, 0.25, 0.5, 0.2812, 0.5, 0.2812, 0.75, 0.25, 0.75, 0.2812, 0.5, 0.3125, 0.5, 0.3125, 0.75, 0.2812, 0.75, 0.3125, 0.5, 0.3438, 0.5, 0.3438, 0.75, 0.3125, 0.75, 1.0, 0.5, 1.0, 1.0, 0.9688, 1.0, 0.9688, 0.5, 0.9688, 0.5, 0.9688, 1.0, 0.9375, 1.0, 0.9375, 0.5, 0.9375, 0.5, 0.9375, 1.0, 0.9062, 1.0, 0.9062, 0.5, 0.9062, 0.5, 0.9062, 1.0, 0.875, 1.0, 0.875, 0.5, 0.875, 0.5, 0.875, 1.0, 0.8438, 1.0, 0.8438, 0.5, 0.8438, 0.5, 0.8438, 1.0, 0.8125, 1.0, 0.8125, 0.5, 0.8125, 0.5, 0.8125, 1.0, 0.7812, 1.0, 0.7812, 0.5, 0.7812, 0.5, 0.7812, 1.0, 0.75, 1.0, 0.75, 0.5, 0.75, 0.5, 0.75, 1.0, 0.7188, 1.0, 0.7188, 0.5, 0.7188, 0.5, 0.7188, 1.0, 0.6875, 1.0, 0.6875, 0.5, 0.6875, 0.5, 0.6875, 1.0, 0.6562, 1.0, 0.6562, 0.5, 0.6562, 0.5, 0.6562, 1.0, 0.625, 1.0, 0.625, 0.5, 0.625, 0.5, 0.625, 1.0, 0.5938, 1.0, 0.5938, 0.5, 0.5938, 0.5, 0.5938, 1.0, 0.5625, 1.0, 0.5625, 0.5, 0.5625, 0.5, 0.5625, 1.0, 0.5312, 1.0, 0.5312, 0.5, 0.5312, 0.5, 0.5312, 1.0, 0.5, 1.0, 0.5, 0.5, 0.5, 0.5, 0.5, 1.0, 0.4688, 1.0, 0.4688, 0.5, 0.4688, 0.5, 0.4688, 1.0, 0.4375, 1.0, 0.4375, 0.5, 0.4375, 0.5, 0.4375, 1.0, 0.4062, 1.0, 0.4062, 0.5, 0.4062, 0.5, 0.4062, 1.0, 0.375, 1.0, 0.375, 0.5, 0.375, 0.5, 0.375, 1.0, 0.3438, 1.0, 0.3438, 0.5, 0.3438, 0.5, 0.3438, 1.0, 0.3125, 1.0, 0.3125, 0.5, 0.3125, 0.5, 0.3125, 1.0, 0.2812, 1.0, 0.2812, 0.5, 0.2812, 0.5, 0.2812, 1.0, 0.25, 1.0, 0.25, 0.5, 0.25, 0.5, 0.25, 1.0, 0.2188, 1.0, 0.2188, 0.5, 0.2188, 0.5, 0.2188, 1.0, 0.1875, 1.0, 0.1875, 0.5, 0.1875, 0.5, 0.1875, 1.0, 0.1562, 1.0, 0.1562, 0.5, 0.1562, 0.5, 0.1562, 1.0, 0.125, 1.0, 0.125, 0.5, 0.125, 0.5, 0.125, 1.0, 0.09375, 1.0, 0.09375, 0.5, 0.09375, 0.5, 0.09375, 1.0, 0.0625, 1.0, 0.0625, 0.5, 0.2968, 0.4854, 0.25, 0.49, 0.2032, 0.4854, 0.1582, 0.4717, 0.1167, 0.4496, 0.08029, 0.4197, 0.05045, 0.3833, 0.02827, 0.3418, 0.01461, 0.2968, 0.01, 0.25, 0.01461, 0.2032, 0.02827, 0.1582, 0.05045, 0.1167, 0.08029, 0.08029, 0.1167, 0.05045, 0.1582, 0.02827, 0.2032, 0.01461, 0.25, 0.01, 0.2968, 0.01461, 0.3418, 0.02827, 0.3833, 0.05045, 0.4197, 0.08029, 0.4496, 0.1167, 0.4717, 0.1582, 0.4854, 0.2032, 0.49, 0.25, 0.4854, 0.2968, 0.4717, 0.3418, 0.4496, 0.3833, 0.4197, 0.4197, 0.3833, 0.4496, 0.3418, 0.4717, 0.0625, 0.5, 0.0625, 1.0, 0.03125, 1.0, 0.03125, 0.5, 0.03125, 0.5, 0.03125, 1.0, 0.0, 1.0, 0.0, 0.5, 0.75, 0.49, 0.7968, 0.4854, 0.8418, 0.4717, 0.8833, 0.4496, 0.9197, 0.4197, 0.9496, 0.3833, 0.9717, 0.3418, 0.9854, 0.2968, 0.99, 0.25, 0.9854, 0.2032, 0.9717, 0.1582, 0.9496, 0.1167, 0.9197, 0.08029, 0.8833, 0.05045, 0.8418, 0.02827, 0.7968, 0.01461, 0.75, 0.01, 0.7032, 0.01461, 0.6582, 0.02827, 0.6167, 0.05045, 0.5803, 0.08029, 0.5504, 0.1167, 0.5283, 0.1582, 0.5146, 0.2032, 0.51, 0.25, 0.5146, 0.2968, 0.5283, 0.3418, 0.5504, 0.3833, 0.5803, 0.4197, 0.6167, 0.4496, 0.6582, 0.4717, 0.7032, 0.4854, 1.0, 0.5, 1.0, 1.0, 0.9688, 1.0, 0.9688, 0.5, 0.9688, 0.5, 0.9688, 1.0, 0.9375, 1.0, 0.9375, 0.5, 0.9375, 0.5, 0.9375, 1.0, 0.9062, 1.0, 0.9062, 0.5, 0.9062, 0.5, 0.9062, 1.0, 0.875, 1.0, 0.875, 0.5, 0.875, 0.5, 0.875, 1.0, 0.8438, 1.0, 0.8438, 0.5, 0.8438, 0.5, 0.8438, 1.0, 0.8125, 1.0, 0.8125, 0.5, 0.8125, 0.5, 0.8125, 1.0, 0.7812, 1.0, 0.7812, 0.5, 0.7812, 0.5, 0.7812, 1.0, 0.75, 1.0, 0.75, 0.5, 0.75, 0.5, 0.75, 1.0, 0.7188, 1.0, 0.7188, 0.5, 0.7188, 0.5, 0.7188, 1.0, 0.6875, 1.0, 0.6875, 0.5, 0.6875, 0.5, 0.6875, 1.0, 0.6562, 1.0, 0.6562, 0.5, 0.6562, 0.5, 0.6562, 1.0, 0.625, 1.0, 0.625, 0.5, 0.625, 0.5, 0.625, 1.0, 0.5938, 1.0, 0.5938, 0.5, 0.5938, 0.5, 0.5938, 1.0, 0.5625, 1.0, 0.5625, 0.5, 0.5625, 0.5, 0.5625, 1.0, 0.5312, 1.0, 0.5312, 0.5, 0.5312, 0.5, 0.5312, 1.0, 0.5, 1.0, 0.5, 0.5, 0.5, 0.5, 0.5, 1.0, 0.4688, 1.0, 0.4688, 0.5, 0.4688, 0.5, 0.4688, 1.0, 0.4375, 1.0, 0.4375, 0.5, 0.4375, 0.5, 0.4375, 1.0, 0.4062, 1.0, 0.4062, 0.5, 0.4062, 0.5, 0.4062, 1.0, 0.375, 1.0, 0.375, 0.5, 0.375, 0.5, 0.375, 1.0, 0.3438, 1.0, 0.3438, 0.5, 0.3438, 0.5, 0.3438, 1.0, 0.3125, 1.0, 0.3125, 0.5, 0.3125, 0.5, 0.3125, 1.0, 0.2812, 1.0, 0.2812, 0.5, 0.2812, 0.5, 0.2812, 1.0, 0.25, 1.0, 0.25, 0.5, 0.25, 0.5, 0.25, 1.0, 0.2188, 1.0, 0.2188, 0.5, 0.2188, 0.5, 0.2188, 1.0, 0.1875, 1.0, 0.1875, 0.5, 0.1875, 0.5, 0.1875, 1.0, 0.1562, 1.0, 0.1562, 0.5, 0.1562, 0.5, 0.1562, 1.0, 0.125, 1.0, 0.125, 0.5, 0.125, 0.5, 0.125, 1.0, 0.09375, 1.0, 0.09375, 0.5, 0.09375, 0.5, 0.09375, 1.0, 0.0625, 1.0, 0.0625, 0.5, 0.2968, 0.4854, 0.25, 0.49, 0.2032, 0.4854, 0.1582, 0.4717, 0.1167, 0.4496, 0.08029, 0.4197, 0.05045, 0.3833, 0.02827, 0.3418, 0.01461, 0.2968, 0.01, 0.25, 0.01461, 0.2032, 0.02827, 0.1582, 0.05045, 0.1167, 0.08029, 0.08029, 0.1167, 0.05045, 0.1582, 0.02827, 0.2032, 0.01461, 0.25, 0.01, 0.2968, 0.01461, 0.3418, 0.02827, 0.3833, 0.05045, 0.4197, 0.08029, 0.4496, 0.1167, 0.4717, 0.1582, 0.4854, 0.2032, 0.49, 0.25, 0.4854, 0.2968, 0.4717, 0.3418, 0.4496, 0.3833, 0.4197, 0.4197, 0.3833, 0.4496, 0.3418, 0.4717, 0.0625, 0.5, 0.0625, 1.0, 0.03125, 1.0, 0.03125, 0.5, 0.03125, 0.5, 0.03125, 1.0, 0.0, 1.0, 0.0, 0.5, 0.75, 0.49, 0.7968, 0.4854, 0.8418, 0.4717, 0.8833, 0.4496, 0.9197, 0.4197, 0.9496, 0.3833, 0.9717, 0.3418, 0.9854, 0.2968, 0.99, 0.25, 0.9854, 0.2032, 0.9717, 0.1582, 0.9496, 0.1167, 0.9197, 0.08029, 0.8833, 0.05045, 0.8418, 0.02827, 0.7968, 0.01461, 0.75, 0.01, 0.7032, 0.01461, 0.6582, 0.02827, 0.6167, 0.05045, 0.5803, 0.08029, 0.5504, 0.1167, 0.5283, 0.1582, 0.5146, 0.2032, 0.51, 0.25, 0.5146, 0.2968, 0.5283, 0.3418, 0.5504, 0.3833, 0.5803, 0.4197, 0.6167, 0.4496, 0.6582, 0.4717, 0.7032, 0.4854])
me_cube.update()
me_cube_002 = bpy.data.meshes.new('Cube.002')
me_cube_002.from_pydata([(-0.1991, -8.403, 2.15), (-0.1991, -8.757, 2.37), (-0.1991, -7.687, 2.145), (-0.1991, -6.615, 2.856), (0.1991, -8.403, 2.15), (0.1991, -8.757, 2.37), (0.1991, -7.687, 2.145), (0.1991, -6.615, 2.856), (-0.1991, -8.317, 1.727), (-0.1991, -7.998, 1.727), (0.1991, -8.317, 1.727), (0.1991, -7.998, 1.727), (-0.1991, -8.262, 1.364), (-0.1991, -8.067, 1.364), (0.1991, -8.262, 1.364), (0.1991, -8.067, 1.364), (-0.1991, -8.19, 0.9461), (-0.1991, -7.983, 0.9461), (0.1991, -8.19, 0.9461), (0.1991, -7.983, 0.9461), (-0.1991, -8.141, 0.7907), (-0.1991, -7.96, 0.7907), (0.1991, -8.141, 0.7907), (0.1991, -7.96, 0.7907), (-0.1991, -8.058, 0.7072), (-0.1991, -7.978, 0.7072), (0.1991, -8.058, 0.7072), (0.1991, -7.978, 0.7072), (-0.1991, -9.118, 2.857), (-0.1991, -6.69, 3.379), (0.1991, -9.118, 2.857), (0.1991, -6.69, 3.379)], [], [(0, 1, 3, 2), (2, 3, 7, 6), (6, 7, 5, 4), (4, 5, 1, 0), (4, 0, 8, 10), (5, 7, 31, 30), (8, 9, 13, 12), (2, 6, 11, 9), (0, 2, 9, 8), (6, 4, 10, 11), (14, 12, 16, 18), (10, 8, 12, 14), (9, 11, 15, 13), (11, 10, 14, 15), (18, 16, 20, 22), (13, 15, 19, 17), (15, 14, 18, 19), (12, 13, 17, 16), (22, 20, 24, 26), (17, 19, 23, 21), (19, 18, 22, 23), (16, 17, 21, 20), (25, 27, 26, 24), (21, 23, 27, 25), (23, 22, 26, 27), (20, 21, 25, 24), (31, 29, 28, 30), (3, 1, 28, 29), (1, 5, 30, 28), (7, 3, 29, 31)])
_uv = me_cube_002.uv_layers.new(name='UVMap')
_uv.uv.foreach_set('vector', [0.375, 0.0, 0.625, 0.0, 0.625, 0.25, 0.375, 0.25, 0.375, 0.25, 0.625, 0.25, 0.625, 0.5, 0.375, 0.5, 0.375, 0.5, 0.625, 0.5, 0.625, 0.75, 0.375, 0.75, 0.375, 0.75, 0.625, 0.75, 0.625, 1.0, 0.375, 1.0, 0.375, 0.75, 0.375, 1.0, 0.375, 1.0, 0.375, 0.75, 0.625, 0.75, 0.625, 0.5, 0.625, 0.5, 0.625, 0.75, 0.375, 0.0, 0.375, 0.25, 0.375, 0.25, 0.375, 0.0, 0.375, 0.25, 0.375, 0.5, 0.375, 0.5, 0.375, 0.25, 0.375, 0.0, 0.375, 0.25, 0.375, 0.25, 0.375, 0.0, 0.375, 0.5, 0.375, 0.75, 0.375, 0.75, 0.375, 0.5, 0.375, 0.75, 0.375, 1.0, 0.375, 1.0, 0.375, 0.75, 0.375, 0.75, 0.375, 1.0, 0.375, 1.0, 0.375, 0.75, 0.375, 0.25, 0.375, 0.5, 0.375, 0.5, 0.375, 0.25, 0.375, 0.5, 0.375, 0.75, 0.375, 0.75, 0.375, 0.5, 0.375, 0.75, 0.375, 1.0, 0.375, 1.0, 0.375, 0.75, 0.375, 0.25, 0.375, 0.5, 0.375, 0.5, 0.375, 0.25, 0.375, 0.5, 0.375, 0.75, 0.375, 0.75, 0.375, 0.5, 0.375, 0.0, 0.375, 0.25, 0.375, 0.25, 0.375, 0.0, 0.375, 0.75, 0.375, 1.0, 0.375, 1.0, 0.375, 0.75, 0.375, 0.25, 0.375, 0.5, 0.375, 0.5, 0.375, 0.25, 0.375, 0.5, 0.375, 0.75, 0.375, 0.75, 0.375, 0.5, 0.375, 0.0, 0.375, 0.25, 0.375, 0.25, 0.375, 0.0, 0.125, 0.5, 0.375, 0.5, 0.375, 0.75, 0.125, 0.75, 0.375, 0.25, 0.375, 0.5, 0.375, 0.5, 0.375, 0.25, 0.375, 0.5, 0.375, 0.75, 0.375, 0.75, 0.375, 0.5, 0.375, 0.0, 0.375, 0.25, 0.375, 0.25, 0.375, 0.0, 0.625, 0.5, 0.875, 0.5, 0.875, 0.75, 0.625, 0.75, 0.625, 0.25, 0.625, 0.0, 0.625, 0.0, 0.625, 0.25, 0.625, 1.0, 0.625, 0.75, 0.625, 0.75, 0.625, 1.0, 0.625, 0.5, 0.625, 0.25, 0.625, 0.25, 0.625, 0.5])
me_cube_002.update()

# ---- objects
ob_body = bpy.data.objects.new('body', me_cube_001)
ob_empty = bpy.data.objects.new('Empty', None)
ob_barrel = bpy.data.objects.new('barrel', me_cube)
ob_trigger = bpy.data.objects.new('trigger', me_cube_002)

# ---- transforms, parenting, visibility, modifiers, constraints
ob_body.location = (0.0, -2.048, 3.726)
ob_body.rotation_euler = (0.08296, 1.84e-17, 7.636e-19)
ob_body.scale = (0.3253, 0.2951, 0.2951)
_m = ob_body.modifiers.new('Mirror', 'MIRROR')
ob_empty.location = (0.0, -0.05689, 3.861)
ob_empty.rotation_euler = (1.571, -0.0, 1.571)
ob_empty.empty_display_type = 'IMAGE'
ob_empty.empty_display_size = 5.0
ob_empty.empty_image_depth = 'BACK'
ob_empty.show_empty_image_perspective = False
ob_empty.empty_image_side = 'FRONT'
ob_barrel.location = (0.0, 0.574, 4.127)
ob_barrel.scale = (0.05906, 0.05162, 0.05162)
_m = ob_barrel.modifiers.new('Mirror', 'MIRROR')
ob_trigger.location = (0.0, 0.0, 3.814)
ob_trigger.scale = (0.07142, 0.07142, 0.07142)

# ---- collection membership
col_collection.objects.link(ob_body)
col_collection.objects.link(ob_empty)
col_collection.objects.link(ob_barrel)
col_collection.objects.link(ob_trigger)

# ---- scene / render settings (as saved in the file)
scene.frame_start = 1; scene.frame_end = 250; scene.frame_set(1)
scene.render.engine = 'BLENDER_EEVEE_NEXT'
bpy.context.view_layer.update()

# ---- added for rendering (the .blend has no active camera and no usable light): camera, sun
cam_auto = bpy.data.cameras.new('AutoCamera')
cam_auto.lens = 50.0
cam_auto.sensor_width = 36.0
cam_auto.clip_end = 1000.0
ob_auto_camera = bpy.data.objects.new('AutoCamera', cam_auto)
scene.collection.objects.link(ob_auto_camera)
ob_auto_camera.location = (4.52663, -5.4348, 7.48393)
ob_auto_camera.rotation_euler = (1.09748, -7.21219e-08, 0.694738)
scene.camera = ob_auto_camera
light_auto_sun = bpy.data.lights.new('AutoSun', 'SUN')
light_auto_sun.energy = 3.0
light_auto_sun.angle = 0.0523599
ob_auto_sun = bpy.data.objects.new('AutoSun', light_auto_sun)
scene.collection.objects.link(ob_auto_sun)
ob_auto_sun.rotation_euler = (0.872665, 0.174533, 0.523599)
bpy.context.view_layer.update()
